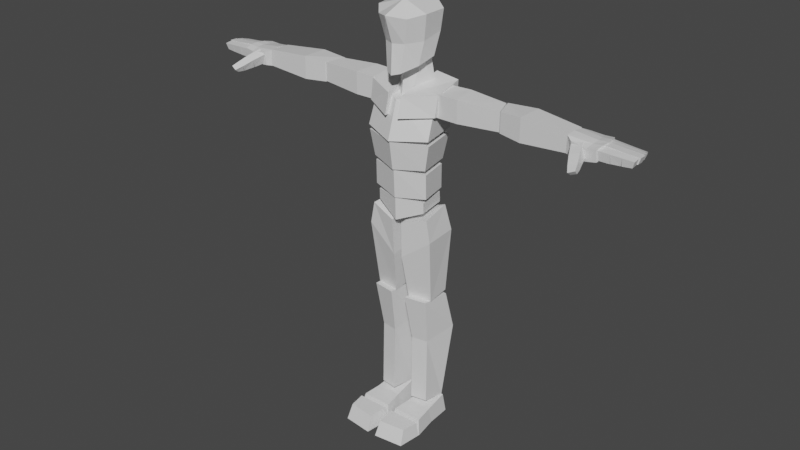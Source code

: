 # Source: SOTA_v002.blend  (saved by Blender 2.93.20; exported with 4.5.12 LTS)
import bpy
from mathutils import Matrix  # noqa: F401  (used for matrix-valued properties, if any)

bpy.ops.wm.read_factory_settings(use_empty=True)
scene = bpy.context.scene
scene.name = 'Scene'

# ---- materials (node trees are filled in below, after node groups)
mat_material = bpy.data.materials.new('Material')
mat_material.alpha_threshold = 0.0
mat_material.use_transparent_shadow = False
mat_material.line_color = (0.0, 0.0, 0.0, 1.0)

# ---- material node trees
mat_material.use_nodes = True; mat_material.node_tree.nodes.clear()
_N = mat_material.node_tree.nodes; _L = mat_material.node_tree.links
n0 = _N.new('ShaderNodeOutputMaterial'); n0.name = 'Material Output'; n0.location = (300, 300)
n1 = _N.new('ShaderNodeBsdfPrincipled'); n1.name = 'Principled BSDF'; n1.location = (10, 300)
n1.distribution = 'GGX'
n1.subsurface_method = 'BURLEY'
n1.inputs[2].default_value = 0.4
n1.inputs[3].default_value = 1.45
n1.inputs[27].default_value = (0.0, 0.0, 0.0, 1.0)
n1.inputs[28].default_value = 1.0
_L.new(n1.outputs[0], n0.inputs[0])
n0.is_active_output = True

# ---- world
world_world = bpy.data.worlds.new('World'); scene.world = world_world
world_world.use_nodes = True; world_world.node_tree.nodes.clear()
_N = world_world.node_tree.nodes; _L = world_world.node_tree.links
n0 = _N.new('ShaderNodeOutputWorld'); n0.name = 'World Output'; n0.location = (300, 300)
n1 = _N.new('ShaderNodeBackground'); n1.name = 'Background'; n1.location = (10, 300)
n1.inputs[0].default_value = (0.05088, 0.05088, 0.05088, 1.0)
_L.new(n1.outputs[0], n0.inputs[0])
n0.is_active_output = True
world_world.color = (0.05088, 0.05088, 0.05088)
world_world.use_sun_shadow = False
world_world.sun_shadow_jitter_overblur = 0.0

# ---- meshes
me_sota_mesh = bpy.data.meshes.new('SOTA_Mesh')
me_sota_mesh.from_pydata([(0.06373, -0.1105, 1.716), (0.03057, -0.1053, 1.51), (0.1154, 0.03017, 1.735), (0.08725, 0.01452, 1.559), (0.0, 0.08817, 1.572), (-8.77e-17, -0.1524, 1.727), (0.0, 0.1057, 1.771), (0.0, -0.1208, 1.502), (0.09447, 0.06718, 1.146), (0.1096, 0.08338, 1.25), (0.1208, -0.0717, 1.146), (0.1404, -0.07813, 1.25), (-4.313e-10, 0.05655, 1.134), (0.0, 0.07802, 1.25), (5.609e-05, -0.1142, 1.134), (6.453e-05, -0.1312, 1.25), (0.1276, 0.06095, 0.571), (0.1209, 0.05384, 0.08689), (0.0318, 0.06155, 0.571), (0.03908, 0.05386, 0.08689), (0.126, -0.0677, 0.5824), (0.1142, -0.04204, 0.1001), (0.03446, -0.08284, 0.5824), (0.046, -0.0531, 0.1001), (0.1448, 0.09034, 0.4144), (0.02435, 0.08695, 0.4144), (0.04466, -0.0477, 0.3842), (0.1129, -0.03667, 0.3842), (0.08672, 0.06496, 0.9642), (0.08672, 0.06215, 1.008), (0.1072, -0.06204, 0.9643), (0.1072, -0.06317, 1.008), (1.551e-09, 0.06067, 0.9339), (1.262e-09, 0.05389, 1.012), (-1.289e-09, -0.09632, 0.9187), (2.15e-10, -0.09832, 1.012), (0.1081, 0.09184, 1.269), (0.1007, 0.08648, 1.437), (0.1408, -0.08187, 1.27), (0.1335, -0.02271, 1.436), (0.0, 0.08529, 1.255), (1.118e-08, 0.08193, 1.43), (-1.575e-10, -0.1389, 1.255), (1.154e-09, -0.09256, 1.404), (0.0292, -0.1204, 1.344), (0.0292, -0.1, 1.425), (0.03978, 0.107, 1.319), (0.04237, 0.09186, 1.474), (0.1507, -0.05802, 1.358), (0.1533, -0.04309, 1.439), (0.126, 0.1016, 1.33), (0.1447, 0.08688, 1.463), (0.02098, -0.04457, 1.392), (0.04841, -0.001959, 1.554), (0.06693, 0.05358, 1.429), (0.05516, 0.03671, 1.567), (0.0, 0.09336, 1.412), (0.0, 0.07113, 1.578), (0.0, -0.06537, 1.378), (0.0, -0.04415, 1.54), (0.1352, -0.03844, 1.353), (0.1352, -0.03844, 1.44), (0.1272, 0.0554, 1.347), (0.1272, 0.0554, 1.449), (0.4078, -0.02352, 1.361), (0.4078, -0.02352, 1.437), (0.3856, 0.04543, 1.355), (0.3856, 0.04543, 1.443), (0.2214, 0.05929, 1.346), (0.2214, 0.06061, 1.45), (0.2356, -0.04075, 1.353), (0.2356, -0.04189, 1.444), (0.3839, 0.05771, 1.36), (0.4115, -0.02671, 1.359), (0.3839, 0.05771, 1.44), (0.4115, -0.02671, 1.438), (0.6888, 0.04844, 1.369), (0.6888, -0.04222, 1.367), (0.6888, 0.04844, 1.431), (0.6888, -0.04219, 1.434), (0.504, 0.0691, 1.445), (0.504, -0.04153, 1.447), (0.504, 0.0691, 1.355), (0.504, -0.04131, 1.353), (0.0941, 0.06238, 1.026), (0.0941, 0.06213, 1.126), (0.1203, -0.06405, 1.027), (0.1203, -0.06604, 1.127), (1.563e-09, 0.0469, 1.015), (2.26e-09, 0.05375, 1.13), (6.674e-10, -0.102, 1.015), (-2.043e-11, -0.1076, 1.13), (0.1264, 0.05867, 0.5891), (0.1124, 0.06464, 0.9585), (0.03552, 0.05853, 0.5891), (0.02664, 0.06048, 0.9273), (0.1301, -0.03918, 0.5784), (0.1289, -0.07085, 0.9439), (0.03154, -0.05581, 0.5784), (0.02243, -0.09118, 0.911), (0.007789, -0.138, 4.027e-06), (0.01958, -0.1233, 0.06274), (0.03007, 0.06892, 8.987e-07), (0.03516, 0.05455, 0.08442), (0.1563, -0.138, 7.076e-07), (0.1434, -0.1233, 0.06274), (0.1329, 0.06892, -2.243e-06), (0.1277, 0.05458, 0.08442), (0.01928, -0.2525, -8.703e-06), (0.02631, -0.2274, 0.0616), (0.006756, -0.1401, -6.686e-05), (0.01527, -0.145, 0.06157), (0.1436, -0.2387, 1.004e-06), (0.1366, -0.2135, 0.06159), (0.1549, -0.1401, -2.608e-06), (0.1476, -0.145, 0.06158), (0.7142, -0.05125, 1.366), (0.7142, -0.05803, 1.422), (0.7142, 0.06377, 1.366), (0.7142, 0.06745, 1.42), (0.812, -0.0558, 1.372), (0.8123, -0.06324, 1.42), (0.8032, 0.0681, 1.373), (0.8031, 0.07221, 1.417), (0.6898, 0.001804, 1.366), (0.6898, 0.001804, 1.435), (0.8194, 0.002172, 1.378), (0.8194, 0.002172, 1.427), (0.7711, 0.07016, 1.365), (0.7626, 0.07422, 1.414), (0.7711, -0.05754, 1.365), (0.7764, -0.06494, 1.415), (0.7831, 0.002019, 1.425), (0.74, 0.002019, 1.369), (0.6898, -0.04229, 1.366), (0.8186, -0.03044, 1.426), (0.6898, -0.04105, 1.432), (0.8187, -0.03138, 1.375), (0.7813, -0.03058, 1.422), (0.7565, -0.03152, 1.362), (0.6898, 0.04736, 1.429), (0.813, 0.03763, 1.377), (0.6898, 0.0486, 1.366), (0.8131, 0.03669, 1.425), (0.7565, 0.03762, 1.363), (0.7756, 0.03668, 1.422), (0.7876, -0.05026, 1.378), (0.7967, -0.05832, 1.416), (0.7856, -0.01424, 1.383), (0.7947, -0.01934, 1.422), (0.9382, -0.04755, 1.385), (0.9463, -0.0525, 1.41), (0.9382, -0.02439, 1.388), (0.9463, -0.02495, 1.413), (0.8577, -0.01836, 1.382), (0.859, -0.02179, 1.418), (0.8577, -0.05, 1.378), (0.859, -0.05689, 1.414), (0.9019, -0.02338, 1.416), (0.8995, -0.04839, 1.381), (0.8995, -0.02092, 1.384), (0.9019, -0.05478, 1.412), (0.7267, -0.04718, 1.371), (0.7147, -0.05863, 1.412), (0.7636, -0.03566, 1.383), (0.7516, -0.0471, 1.425), (0.777, -0.07689, 1.372), (0.7705, -0.0917, 1.407), (0.7453, -0.08627, 1.36), (0.7354, -0.1021, 1.394), (0.7847, -0.01844, 1.383), (0.7937, -0.02022, 1.423), (0.9418, -0.02015, 1.389), (0.9511, -0.02029, 1.415), (0.7852, 0.0162, 1.383), (0.7939, 0.0173, 1.422), (0.9418, 0.006728, 1.389), (0.9511, 0.008809, 1.414), (0.8619, -0.01922, 1.383), (0.8619, -0.02063, 1.42), (0.8613, 0.01399, 1.419), (0.8613, 0.01275, 1.383), (0.9049, -0.01933, 1.385), (0.9039, 0.01151, 1.416), (0.9049, -0.02047, 1.417), (0.9039, 0.0102, 1.385), (0.7836, 0.01433, 1.383), (0.7921, 0.01694, 1.422), (0.9359, 0.008423, 1.389), (0.944, 0.01164, 1.414), (0.7949, 0.04552, 1.418), (0.9359, 0.03267, 1.387), (0.7869, 0.043, 1.38), (0.944, 0.03574, 1.41), (0.859, 0.01531, 1.418), (0.8577, 0.01246, 1.383), (0.8565, 0.03972, 1.38), (0.8577, 0.04244, 1.414), (0.9004, 0.01356, 1.416), (0.8981, 0.03924, 1.412), (0.898, 0.01104, 1.385), (0.8957, 0.03686, 1.383), (0.7878, 0.06735, 1.378), (0.7942, 0.06978, 1.412), (0.9243, 0.05693, 1.384), (0.9324, 0.0611, 1.404), (0.7916, 0.04565, 1.418), (0.9243, 0.03409, 1.387), (0.784, 0.04297, 1.381), (0.9324, 0.03845, 1.41), (0.8485, 0.06455, 1.378), (0.8498, 0.06745, 1.408), (0.8505, 0.04049, 1.38), (0.8518, 0.04366, 1.414), (0.8884, 0.06427, 1.406), (0.8921, 0.04105, 1.412), (0.886, 0.06126, 1.38), (0.8896, 0.03781, 1.383), (0.7753, -0.1488, 1.35), (0.7724, -0.1663, 1.363), (0.7951, -0.143, 1.357), (0.797, -0.159, 1.373), (0.787, -0.1306, 1.387), (0.7654, -0.1276, 1.351), (0.7903, -0.1203, 1.36), (0.7561, -0.1398, 1.375), (0.7777, -0.07868, 1.372), (0.7705, -0.0917, 1.407), (0.746, -0.08805, 1.36), (0.7354, -0.1021, 1.394), (0.787, -0.1306, 1.387), (0.7647, -0.1258, 1.351), (0.7896, -0.1185, 1.361), (0.7561, -0.1398, 1.375), (0.04301, -0.09692, 1.62), (0.09826, 0.0365, 1.651), (0.0, -0.1152, 1.619), (0.0, 0.1115, 1.674), (0.8519, 0.06441, 1.378), (0.8498, 0.06745, 1.408), (0.8534, 0.04037, 1.38), (0.8518, 0.04366, 1.414), (0.8885, 0.06428, 1.406), (0.8921, 0.04106, 1.412), (0.8845, 0.06134, 1.38), (0.8875, 0.03792, 1.383), (0.8601, -0.01849, 1.382), (0.859, -0.02183, 1.418), (0.86, -0.05012, 1.379), (0.859, -0.05693, 1.414), (0.9019, -0.02334, 1.416), (0.8963, -0.04823, 1.381), (0.8964, -0.02076, 1.384), (0.9019, -0.05473, 1.412), (0.8641, -0.01943, 1.383), (0.8619, -0.02063, 1.42), (0.8613, 0.01399, 1.419), (0.8638, 0.01253, 1.383), (0.9015, -0.01907, 1.385), (0.9039, 0.01151, 1.416), (0.9049, -0.02047, 1.417), (0.9009, 0.01045, 1.385), (0.859, 0.01531, 1.418), (0.8603, 0.01235, 1.383), (0.8594, 0.0396, 1.38), (0.8577, 0.04244, 1.414), (0.9004, 0.01356, 1.416), (0.8981, 0.03924, 1.412), (0.8954, 0.01115, 1.385), (0.8935, 0.03695, 1.383), (0.07019, -0.05027, 1.534), (0.1086, -0.05783, 1.731), (0.0, -0.02465, 1.519), (0.0, -0.04618, 1.767), (0.0, 2.205e-05, 1.632), (0.08763, -0.04281, 1.627), (0.02522, -0.0324, 2.357e-06), (0.02957, -0.04811, 0.06826), (0.1383, -0.0324, -5.478e-07), (0.1333, -0.04811, 0.06826), (0.1339, 0.07903, 0.8528), (0.02232, 0.07459, 0.7732), (0.01876, -0.08318, 0.7572), (0.146, -0.07125, 0.8528)], [], [(237, 6, 2, 235), (275, 271, 0, 234), (234, 0, 5, 236), (270, 1, 7, 272), (271, 2, 6, 273), (274, 237, 4, 272), (91, 90, 86, 87), (8, 9, 11, 10), (9, 8, 12, 13), (8, 10, 14, 12), (9, 13, 15, 11), (14, 15, 13, 12), (24, 17, 19, 25), (26, 23, 21, 27), (26, 25, 19, 23), (18, 22, 20, 16), (23, 19, 17, 21), (27, 21, 17, 24), (22, 26, 27, 20), (20, 27, 24, 16), (16, 24, 25, 18), (35, 34, 30, 31), (28, 29, 31, 30), (37, 36, 40, 41), (28, 30, 34, 32), (29, 33, 35, 31), (34, 35, 33, 32), (43, 42, 38, 39), (36, 37, 39, 38), (36, 38, 42, 40), (37, 41, 43, 39), (42, 43, 41, 40), (44, 45, 47, 46), (46, 47, 51, 50), (50, 51, 49, 48), (48, 49, 45, 44), (46, 50, 48, 44), (51, 47, 45, 49), (56, 57, 55, 54), (54, 55, 53, 52), (56, 54, 52, 58), (55, 57, 59, 53), (52, 53, 59, 58), (56, 58, 59, 57), (60, 61, 63, 62), (68, 69, 67, 66), (66, 67, 65, 64), (70, 71, 61, 60), (68, 66, 64, 70), (69, 63, 61, 71), (67, 69, 71, 65), (62, 68, 70, 60), (64, 65, 71, 70), (62, 63, 69, 68), (72, 73, 75, 74), (80, 81, 79, 78), (78, 79, 77, 76), (82, 83, 73, 72), (80, 78, 76, 82), (81, 75, 73, 83), (79, 81, 83, 77), (74, 80, 82, 72), (76, 77, 83, 82), (74, 75, 81, 80), (85, 89, 91, 87), (84, 85, 87, 86), (29, 28, 32, 33), (84, 86, 90, 88), (85, 84, 88, 89), (90, 91, 89, 88), (280, 281, 95, 93), (281, 282, 99, 95), (282, 283, 97, 99), (94, 92, 96, 98), (99, 97, 93, 95), (276, 277, 103, 102), (102, 103, 107, 106), (278, 279, 105, 104), (104, 105, 101, 100), (276, 278, 104, 100), (279, 277, 101, 105), (108, 109, 111, 110), (110, 111, 115, 114), (114, 115, 113, 112), (112, 113, 109, 108), (110, 114, 112, 108), (115, 111, 109, 113), (142, 140, 119, 118), (128, 129, 123, 122), (137, 135, 121, 120), (130, 131, 117, 116), (139, 137, 120, 130), (138, 136, 117, 131), (145, 140, 125, 132), (144, 141, 126, 133), (141, 143, 127, 126), (134, 136, 125, 124), (142, 144, 133, 124), (143, 145, 132, 127), (135, 138, 131, 121), (134, 139, 130, 116), (120, 121, 131, 130), (118, 119, 129, 128), (124, 133, 139, 134), (127, 132, 138, 135), (116, 117, 136, 134), (132, 125, 136, 138), (133, 126, 137, 139), (126, 127, 135, 137), (123, 129, 145, 143), (118, 128, 144, 142), (122, 123, 143, 141), (128, 122, 141, 144), (129, 119, 140, 145), (124, 125, 140, 142), (146, 147, 149, 148), (160, 158, 153, 152), (152, 153, 151, 150), (156, 157, 147, 146), (160, 152, 150, 159), (155, 149, 147, 157), (148, 154, 156, 146), (148, 149, 155, 154), (150, 151, 161, 159), (153, 158, 161, 151), (162, 163, 165, 164), (168, 169, 163, 162), (167, 165, 163, 169), (164, 166, 168, 162), (164, 165, 167, 166), (172, 173, 184, 182), (258, 260, 255, 254), (185, 176, 172, 182), (180, 175, 171, 179), (178, 179, 171, 170), (170, 171, 175, 174), (174, 181, 178, 170), (176, 177, 173, 172), (185, 182, 184, 183), (177, 183, 184, 173), (197, 190, 187, 194), (201, 191, 188, 200), (191, 193, 189, 188), (186, 187, 190, 192), (200, 188, 189, 198), (199, 193, 191, 201), (190, 197, 196, 192), (186, 195, 194, 187), (192, 196, 195, 186), (193, 199, 198, 189), (208, 206, 203, 202), (216, 214, 205, 204), (204, 205, 209, 207), (216, 204, 207, 217), (211, 203, 206, 213), (213, 206, 208, 212), (202, 210, 212, 208), (202, 203, 211, 210), (205, 214, 215, 209), (209, 215, 217, 207), (224, 222, 221, 220), (220, 221, 219, 218), (224, 220, 218, 223), (218, 219, 225, 223), (221, 222, 225, 219), (230, 227, 229, 233), (231, 233, 229, 228), (226, 232, 231, 228), (226, 227, 230, 232), (231, 232, 230, 233), (229, 227, 226, 228), (22, 18, 25, 26), (273, 6, 237, 274), (1, 234, 236, 7), (270, 275, 234, 1), (4, 237, 235, 3), (243, 241, 240, 245), (242, 239, 241, 243), (238, 244, 245, 240), (238, 239, 242, 244), (250, 247, 249, 253), (251, 253, 249, 248), (246, 252, 251, 248), (246, 247, 250, 252), (258, 261, 259, 260), (259, 256, 255, 260), (261, 257, 256, 259), (257, 261, 258, 254), (267, 265, 262, 266), (265, 267, 269, 264), (263, 268, 266, 262), (264, 269, 268, 263), (158, 160, 159, 161), (247, 246, 248, 249), (257, 254, 255, 256), (181, 174, 175, 180), (201, 200, 198, 199), (215, 214, 216, 217), (245, 244, 242, 243), (267, 266, 268, 269), (178, 181, 180, 179), (263, 262, 265, 264), (241, 239, 238, 240), (212, 210, 211, 213), (196, 197, 194, 195), (252, 250, 253, 251), (157, 156, 154, 155), (185, 183, 177, 176), (225, 222, 224, 223), (168, 166, 167, 169), (3, 235, 275, 270), (5, 273, 274, 236), (236, 274, 272, 7), (3, 270, 272, 4), (235, 2, 271, 275), (0, 271, 273, 5), (107, 103, 277, 279), (102, 106, 278, 276), (106, 107, 279, 278), (100, 101, 277, 276), (283, 280, 93, 97), (96, 92, 280, 283), (98, 96, 283, 282), (94, 98, 282, 281), (92, 94, 281, 280), (15, 14, 10, 11)])
_uv = me_sota_mesh.uv_layers.new(name='UVMap')
_uv.uv.foreach_set('vector', [0.5, 0.625, 0.625, 0.625, 0.625, 0.75, 0.5, 0.75, 0.75, 0.6143, 0.875, 0.625, 0.875, 0.75, 0.7533, 0.7858, 0.25, 0.5468, 0.375, 0.5, 0.375, 0.625, 0.25, 0.625, 0.4893, 0.75, 0.6149, 0.8133, 0.625, 0.875, 0.5, 0.875, 0.5, 0.0, 0.625, 0.0, 0.625, 0.125, 0.5, 0.125, 0.375, 0.5625, 0.5, 0.75, 0.375, 0.875, 0.25, 0.75, 0.625, 0.625, 0.375, 0.625, 0.375, 0.5, 0.625, 0.5, 0.375, 0.25, 0.625, 0.25, 0.625, 0.5, 0.375, 0.5, 0.625, 0.25, 0.375, 0.25, 0.375, 0.125, 0.625, 0.125, 0.125, 0.5, 0.375, 0.5, 0.375, 0.625, 0.125, 0.625, 0.875, 0.5, 0.875, 0.625, 0.625, 0.625, 0.625, 0.5, 0.375, 0.625, 0.625, 0.625, 0.625, 0.125, 0.125, 0.625, 0.5, 0.0, 0.625, 0.0, 0.625, 0.25, 0.5, 0.25, 0.5, 0.5, 0.6181, 0.5, 0.6181, 0.75, 0.5, 0.75, 0.5, 0.5, 0.5, 0.25, 0.625, 0.25, 0.6181, 0.5, 0.125, 0.5, 0.375, 0.5, 0.375, 0.75, 0.125, 0.75, 0.6181, 0.5, 0.875, 0.5, 0.875, 0.75, 0.6181, 0.75, 0.5, 0.75, 0.6181, 0.75, 0.625, 1.0, 0.5, 1.0, 0.375, 0.5, 0.5, 0.5, 0.5, 0.75, 0.375, 0.75, 0.375, 0.75, 0.5, 0.75, 0.5, 1.0, 0.375, 1.0, 0.375, 0.0, 0.5, 0.0, 0.5, 0.25, 0.375, 0.25, 0.625, 0.625, 0.375, 0.625, 0.375, 0.5, 0.625, 0.5, 0.375, 0.25, 0.625, 0.25, 0.625, 0.5, 0.375, 0.5, 0.625, 0.25, 0.375, 0.25, 0.375, 0.125, 0.625, 0.125, 0.125, 0.5, 0.375, 0.5, 0.375, 0.625, 0.125, 0.625, 0.875, 0.5, 0.875, 0.625, 0.625, 0.625, 0.625, 0.5, 0.375, 0.625, 0.625, 0.625, 0.625, 0.125, 0.125, 0.625, 0.625, 0.625, 0.375, 0.625, 0.375, 0.5, 0.625, 0.5, 0.375, 0.25, 0.625, 0.25, 0.625, 0.5, 0.375, 0.5, 0.125, 0.5, 0.375, 0.5, 0.375, 0.625, 0.125, 0.625, 0.875, 0.5, 0.875, 0.625, 0.625, 0.625, 0.625, 0.5, 0.375, 0.625, 0.625, 0.625, 0.625, 0.125, 0.125, 0.625, 0.375, 0.0, 0.625, 0.0, 0.625, 0.2847, 0.3996, 0.2847, 0.3996, 0.2847, 0.625, 0.2847, 0.625, 0.5, 0.3996, 0.5, 0.3996, 0.5, 0.625, 0.5, 0.625, 0.75, 0.375, 0.75, 0.375, 0.75, 0.625, 0.75, 0.625, 1.0, 0.375, 1.0, 0.1676, 0.5055, 0.3996, 0.5, 0.375, 0.75, 0.125, 0.75, 0.625, 0.5, 0.8403, 0.5, 0.875, 0.75, 0.625, 0.75, 0.375, 0.375, 0.625, 0.375, 0.625, 0.5, 0.375, 0.5, 0.375, 0.5, 0.625, 0.5, 0.625, 0.75, 0.375, 0.75, 0.25, 0.5, 0.375, 0.5, 0.375, 0.75, 0.25, 0.75, 0.625, 0.5, 0.75, 0.5, 0.75, 0.75, 0.625, 0.75, 0.375, 0.75, 0.625, 0.75, 0.625, 0.875, 0.375, 0.875, 0.25, 0.5, 0.375, 0.875, 0.75, 0.75, 0.75, 0.5, 0.375, 0.0, 0.625, 0.0, 0.625, 0.25, 0.375, 0.25, 0.375, 0.3177, 0.625, 0.3177, 0.625, 0.5, 0.375, 0.5, 0.375, 0.5, 0.625, 0.5, 0.625, 0.75, 0.375, 0.75, 0.375, 0.9323, 0.625, 0.9323, 0.625, 1.0, 0.375, 1.0, 0.1927, 0.5, 0.375, 0.5, 0.375, 0.75, 0.1927, 0.75, 0.8073, 0.5, 0.875, 0.5, 0.875, 0.75, 0.8073, 0.75, 0.625, 0.5, 0.8073, 0.5, 0.8073, 0.75, 0.625, 0.75, 0.125, 0.5, 0.1927, 0.5, 0.1927, 0.75, 0.125, 0.75, 0.375, 0.75, 0.625, 0.75, 0.625, 0.9323, 0.375, 0.9323, 0.375, 0.25, 0.625, 0.25, 0.625, 0.3177, 0.375, 0.3177, 0.375, 0.0, 0.625, 0.0, 0.625, 0.25, 0.375, 0.25, 0.375, 0.3177, 0.625, 0.3177, 0.625, 0.5, 0.375, 0.5, 0.375, 0.5, 0.625, 0.5, 0.625, 0.75, 0.375, 0.75, 0.375, 0.9323, 0.625, 0.9323, 0.625, 1.0, 0.375, 1.0, 0.1927, 0.5, 0.375, 0.5, 0.375, 0.75, 0.1927, 0.75, 0.8073, 0.5, 0.875, 0.5, 0.875, 0.75, 0.8073, 0.75, 0.625, 0.5, 0.8073, 0.5, 0.8073, 0.75, 0.625, 0.75, 0.125, 0.5, 0.1927, 0.5, 0.1927, 0.75, 0.125, 0.75, 0.375, 0.75, 0.625, 0.75, 0.625, 0.9323, 0.375, 0.9323, 0.375, 0.25, 0.625, 0.25, 0.625, 0.3177, 0.375, 0.3177, 0.875, 0.5, 0.875, 0.625, 0.625, 0.625, 0.625, 0.5, 0.375, 0.25, 0.625, 0.25, 0.625, 0.5, 0.375, 0.5, 0.625, 0.25, 0.375, 0.25, 0.375, 0.125, 0.625, 0.125, 0.125, 0.5, 0.375, 0.5, 0.375, 0.625, 0.125, 0.625, 0.625, 0.25, 0.375, 0.25, 0.375, 0.125, 0.625, 0.125, 0.375, 0.625, 0.625, 0.625, 0.625, 0.125, 0.125, 0.625, 0.5, 0.0, 0.5, 0.25, 0.625, 0.25, 0.625, 0.0, 0.5, 0.25, 0.5, 0.5, 0.625, 0.5, 0.625, 0.25, 0.5, 0.5, 0.5, 0.75, 0.625, 0.75, 0.625, 0.5, 0.125, 0.5, 0.125, 0.75, 0.375, 0.75, 0.375, 0.5, 0.625, 0.5, 0.625, 0.75, 0.875, 0.75, 0.875, 0.5, 0.375, 0.125, 0.625, 0.125, 0.625, 0.25, 0.375, 0.25, 0.375, 0.25, 0.625, 0.25, 0.625, 0.5, 0.375, 0.5, 0.375, 0.625, 0.625, 0.625, 0.625, 0.75, 0.375, 0.75, 0.375, 0.75, 0.625, 0.75, 0.625, 1.0, 0.375, 1.0, 0.125, 0.625, 0.375, 0.625, 0.375, 0.75, 0.125, 0.75, 0.625, 0.625, 0.875, 0.625, 0.875, 0.75, 0.625, 0.75, 0.375, 0.0, 0.625, 0.0, 0.625, 0.25, 0.375, 0.25, 0.375, 0.25, 0.625, 0.25, 0.625, 0.5, 0.375, 0.5, 0.375, 0.5, 0.625, 0.5, 0.625, 0.75, 0.375, 0.75, 0.375, 0.75, 0.625, 0.75, 0.625, 1.0, 0.375, 1.0, 0.125, 0.5, 0.375, 0.5, 0.375, 0.75, 0.125, 0.75, 0.625, 0.5, 0.875, 0.5, 0.875, 0.75, 0.625, 0.75, 0.375, 0.1875, 0.625, 0.1875, 0.625, 0.25, 0.375, 0.25, 0.375, 0.375, 0.625, 0.375, 0.625, 0.5, 0.375, 0.5, 0.375, 0.6875, 0.625, 0.6875, 0.625, 0.75, 0.375, 0.75, 0.375, 0.875, 0.625, 0.875, 0.625, 1.0, 0.375, 1.0, 0.25, 0.6875, 0.375, 0.6875, 0.375, 0.75, 0.25, 0.75, 0.75, 0.6875, 0.875, 0.6875, 0.875, 0.75, 0.75, 0.75, 0.75, 0.5625, 0.875, 0.5625, 0.875, 0.625, 0.75, 0.625, 0.25, 0.5625, 0.375, 0.5625, 0.375, 0.625, 0.25, 0.625, 0.375, 0.5625, 0.625, 0.5625, 0.625, 0.625, 0.375, 0.625, 0.375, 0.0625, 0.625, 0.0625, 0.625, 0.125, 0.375, 0.125, 0.125, 0.5625, 0.25, 0.5625, 0.25, 0.625, 0.125, 0.625, 0.625, 0.5625, 0.75, 0.5625, 0.75, 0.625, 0.625, 0.625, 0.625, 0.6875, 0.75, 0.6875, 0.75, 0.75, 0.625, 0.75, 0.125, 0.6875, 0.25, 0.6875, 0.25, 0.75, 0.125, 0.75, 0.375, 0.75, 0.625, 0.75, 0.625, 0.875, 0.375, 0.875, 0.375, 0.25, 0.625, 0.25, 0.625, 0.375, 0.375, 0.375, 0.125, 0.625, 0.25, 0.625, 0.25, 0.6875, 0.125, 0.6875, 0.625, 0.625, 0.75, 0.625, 0.75, 0.6875, 0.625, 0.6875, 0.375, 0.0, 0.625, 0.0, 0.625, 0.0625, 0.375, 0.0625, 0.75, 0.625, 0.875, 0.625, 0.875, 0.6875, 0.75, 0.6875, 0.25, 0.625, 0.375, 0.625, 0.375, 0.6875, 0.25, 0.6875, 0.375, 0.625, 0.625, 0.625, 0.625, 0.6875, 0.375, 0.6875, 0.625, 0.5, 0.75, 0.5, 0.75, 0.5625, 0.625, 0.5625, 0.125, 0.5, 0.25, 0.5, 0.25, 0.5625, 0.125, 0.5625, 0.375, 0.5, 0.625, 0.5, 0.625, 0.5625, 0.375, 0.5625, 0.25, 0.5, 0.375, 0.5, 0.375, 0.5625, 0.25, 0.5625, 0.75, 0.5, 0.875, 0.5, 0.875, 0.5625, 0.75, 0.5625, 0.375, 0.125, 0.625, 0.125, 0.625, 0.1875, 0.375, 0.1875, 0.375, 0.0, 0.625, 0.0, 0.625, 0.25, 0.375, 0.25, 0.375, 0.4173, 0.625, 0.4173, 0.625, 0.5, 0.375, 0.5, 0.375, 0.5, 0.625, 0.5, 0.625, 0.75, 0.375, 0.75, 0.375, 0.9125, 0.625, 0.9125, 0.625, 1.0, 0.375, 1.0, 0.2923, 0.5, 0.375, 0.5, 0.375, 0.75, 0.2923, 0.75, 0.7875, 0.5, 0.875, 0.5, 0.875, 0.75, 0.7875, 0.75, 0.125, 0.5, 0.2125, 0.5, 0.2125, 0.75, 0.125, 0.75, 0.375, 0.25, 0.625, 0.25, 0.625, 0.3375, 0.375, 0.3375, 0.375, 0.75, 0.625, 0.75, 0.625, 0.8327, 0.375, 0.8327, 0.625, 0.5, 0.7077, 0.5, 0.7077, 0.75, 0.625, 0.75, 0.375, 0.0, 0.625, 0.0, 0.625, 0.25, 0.375, 0.25, 0.375, 0.8904, 0.625, 0.8975, 0.625, 1.0, 0.375, 1.0, 0.7725, 0.5, 0.875, 0.5, 0.875, 0.75, 0.7725, 0.75, 0.125, 0.5, 0.2346, 0.5, 0.2346, 0.75, 0.125, 0.75, 0.375, 0.25, 0.625, 0.25, 0.625, 0.3525, 0.375, 0.3596, 0.375, 0.75, 0.625, 0.75, 0.6254, 0.8355, 0.375, 0.8355, 0.375, 0.8355, 0.6254, 0.8355, 0.625, 0.914, 0.375, 0.914, 0.2951, 0.625, 0.375, 0.625, 0.375, 0.75, 0.2895, 0.75, 0.789, 0.625, 0.875, 0.625, 0.875, 0.75, 0.789, 0.75, 0.375, 0.914, 0.625, 0.914, 0.625, 1.0, 0.375, 1.0, 0.375, 0.0, 0.625, 0.0, 0.625, 0.125, 0.375, 0.125, 0.125, 0.625, 0.211, 0.625, 0.211, 0.75, 0.125, 0.75, 0.375, 0.625, 0.625, 0.625, 0.625, 0.75, 0.375, 0.75, 0.2951, 0.625, 0.375, 0.8355, 0.7105, 0.75, 0.71, 0.625, 0.625, 0.625, 0.71, 0.625, 0.7105, 0.75, 0.625, 0.75, 0.7871, 0.5625, 0.875, 0.5625, 0.875, 0.625, 0.7871, 0.625, 0.2903, 0.5625, 0.375, 0.5625, 0.375, 0.625, 0.2903, 0.625, 0.375, 0.5625, 0.625, 0.5625, 0.625, 0.625, 0.375, 0.625, 0.375, 0.125, 0.625, 0.125, 0.625, 0.1875, 0.375, 0.1875, 0.2903, 0.625, 0.375, 0.625, 0.625, 0.625, 0.7097, 0.625, 0.7097, 0.5625, 0.625, 0.5625, 0.375, 0.5625, 0.2903, 0.5625, 0.875, 0.5625, 0.7871, 0.5625, 0.2129, 0.5625, 0.125, 0.5625, 0.125, 0.625, 0.2129, 0.625, 0.7871, 0.625, 0.875, 0.625, 0.125, 0.5625, 0.2129, 0.5625, 0.2129, 0.625, 0.125, 0.625, 0.625, 0.5625, 0.7097, 0.5625, 0.7097, 0.625, 0.625, 0.625, 0.375, 0.1875, 0.625, 0.1875, 0.625, 0.25, 0.375, 0.25, 0.375, 0.42, 0.625, 0.42, 0.625, 0.5, 0.375, 0.5, 0.375, 0.5, 0.625, 0.5, 0.625, 0.5625, 0.375, 0.5625, 0.295, 0.5, 0.375, 0.5, 0.375, 0.5625, 0.295, 0.5625, 0.785, 0.5, 0.875, 0.5, 0.875, 0.5625, 0.785, 0.5625, 0.785, 0.5625, 0.875, 0.5625, 0.125, 0.5625, 0.215, 0.5625, 0.125, 0.5, 0.215, 0.5, 0.215, 0.5625, 0.125, 0.5625, 0.375, 0.25, 0.625, 0.25, 0.625, 0.34, 0.375, 0.34, 0.625, 0.5, 0.705, 0.5, 0.705, 0.5625, 0.625, 0.5625, 0.625, 0.5625, 0.705, 0.5625, 0.295, 0.5625, 0.375, 0.5625, 0.375, 0.4501, 0.625, 0.4375, 0.625, 0.5, 0.375, 0.5, 0.375, 0.5, 0.625, 0.5, 0.625, 0.75, 0.375, 0.75, 0.3251, 0.5, 0.375, 0.5, 0.375, 0.75, 0.3251, 0.75, 0.375, 0.75, 0.625, 0.75, 0.625, 0.8125, 0.375, 0.7999, 0.625, 0.5, 0.6875, 0.5, 0.6875, 0.75, 0.625, 0.75, 0.6875, 0.5, 0.7725, 0.5, 0.7725, 0.75, 0.6875, 0.75, 0.375, 0.7999, 0.625, 0.8125, 0.625, 0.8975, 0.375, 0.8904, 0.2346, 0.5, 0.3251, 0.5, 0.3251, 0.75, 0.2346, 0.75, 0.375, 0.3596, 0.625, 0.3525, 0.625, 0.4375, 0.375, 0.4501, 0.3251, 0.75, 0.3251, 0.5, 0.625, 0.4375, 0.6875, 0.75, 0.625, 0.8975, 0.625, 0.3525, 0.2346, 0.5, 0.375, 0.8904, 0.375, 0.5, 0.375, 0.25, 0.5, 0.25, 0.5, 0.5, 0.5, 0.375, 0.625, 0.625, 0.5, 0.75, 0.375, 0.5625, 0.1269, 0.5552, 0.25, 0.5468, 0.25, 0.625, 0.125, 0.625, 0.625, 0.6143, 0.75, 0.6143, 0.7533, 0.7858, 0.6149, 0.8133, 0.375, 0.625, 0.5, 0.625, 0.5, 0.75, 0.375, 0.75, 0.705, 0.5625, 0.785, 0.5625, 0.215, 0.5625, 0.295, 0.5625, 0.705, 0.5, 0.785, 0.5, 0.785, 0.5625, 0.705, 0.5625, 0.215, 0.5, 0.295, 0.5, 0.295, 0.5625, 0.215, 0.5625, 0.375, 0.34, 0.625, 0.34, 0.625, 0.42, 0.375, 0.42, 0.7077, 0.5, 0.7875, 0.5, 0.7875, 0.75, 0.7077, 0.75, 0.375, 0.8327, 0.625, 0.8327, 0.625, 0.9125, 0.375, 0.9125, 0.2125, 0.5, 0.2923, 0.5, 0.2923, 0.75, 0.2125, 0.75, 0.375, 0.3375, 0.625, 0.3375, 0.625, 0.4173, 0.375, 0.4173, 0.375, 0.8355, 0.2951, 0.625, 0.71, 0.625, 0.7105, 0.75, 0.71, 0.625, 0.789, 0.625, 0.789, 0.75, 0.7105, 0.75, 0.2951, 0.625, 0.211, 0.625, 0.789, 0.625, 0.71, 0.625, 0.211, 0.625, 0.2951, 0.625, 0.2895, 0.75, 0.211, 0.75, 0.7097, 0.5625, 0.7871, 0.5625, 0.7871, 0.625, 0.7097, 0.625, 0.7871, 0.5625, 0.7097, 0.5625, 0.2903, 0.5625, 0.2129, 0.5625, 0.2129, 0.625, 0.2903, 0.625, 0.7097, 0.625, 0.7871, 0.625, 0.2129, 0.5625, 0.2903, 0.5625, 0.2903, 0.625, 0.2129, 0.625, 0.0, 0.0, 0.0, 0.0, 0.0, 0.0, 0.0, 0.0, 0.0, 0.0, 0.0, 0.0, 0.0, 0.0, 0.0, 0.0, 0.211, 0.625, 0.375, 0.914, 0.789, 0.75, 0.789, 0.625, 0.211, 0.625, 0.125, 0.625, 0.875, 0.625, 0.789, 0.625, 0.2903, 0.5625, 0.2903, 0.625, 0.7097, 0.625, 0.7097, 0.5625, 0.705, 0.5625, 0.625, 0.42, 0.295, 0.5, 0.295, 0.5625, 0.295, 0.5625, 0.295, 0.5, 0.625, 0.42, 0.705, 0.5625, 0.7097, 0.5625, 0.7097, 0.625, 0.2903, 0.625, 0.2903, 0.5625, 0.375, 0.914, 0.211, 0.625, 0.789, 0.625, 0.789, 0.75, 0.2129, 0.625, 0.7871, 0.625, 0.7871, 0.5625, 0.2129, 0.5625, 0.785, 0.5625, 0.625, 0.34, 0.215, 0.5, 0.215, 0.5625, 0.215, 0.5625, 0.215, 0.5, 0.625, 0.34, 0.785, 0.5625, 0.2129, 0.5625, 0.7871, 0.5625, 0.7871, 0.625, 0.2129, 0.625, 0.0, 0.0, 0.0, 0.0, 0.0, 0.0, 0.0, 0.0, 0.7875, 0.75, 0.375, 0.9125, 0.2125, 0.5, 0.7875, 0.5, 0.2951, 0.625, 0.71, 0.625, 0.625, 0.625, 0.375, 0.625, 0.625, 0.8125, 0.625, 0.4375, 0.3251, 0.5, 0.375, 0.7999, 0.375, 0.8904, 0.2346, 0.5, 0.625, 0.3525, 0.625, 0.8975, 0.625, 0.5, 0.75, 0.5, 0.75, 0.6143, 0.625, 0.6143, 0.375, 0.125, 0.5, 0.375, 0.375, 0.5625, 0.25, 0.375, 0.25, 0.375, 0.375, 0.5625, 0.25, 0.75, 0.125, 0.625, 0.375, 0.75, 0.4893, 0.75, 0.5, 0.875, 0.375, 0.875, 0.75, 0.5, 0.875, 0.5, 0.875, 0.625, 0.75, 0.6143, 0.375, 0.0, 0.5, 0.0, 0.5, 0.125, 0.375, 0.125, 0.625, 0.5, 0.875, 0.5, 0.875, 0.625, 0.625, 0.625, 0.125, 0.5, 0.375, 0.5, 0.375, 0.625, 0.125, 0.625, 0.375, 0.5, 0.625, 0.5, 0.625, 0.625, 0.375, 0.625, 0.375, 0.0, 0.625, 0.0, 0.625, 0.125, 0.375, 0.125, 0.5, 0.75, 0.5, 1.0, 0.625, 1.0, 0.625, 0.75, 0.375, 0.75, 0.375, 1.0, 0.5, 1.0, 0.5, 0.75, 0.375, 0.5, 0.375, 0.75, 0.5, 0.75, 0.5, 0.5, 0.375, 0.25, 0.375, 0.5, 0.5, 0.5, 0.5, 0.25, 0.375, 0.0, 0.375, 0.25, 0.5, 0.25, 0.5, 0.0, 0.625, 0.625, 0.375, 0.625, 0.375, 0.5, 0.625, 0.5])
_ca = me_sota_mesh.color_attributes.new('Col', 'BYTE_COLOR', 'CORNER')
_ca.data.foreach_set('color', [1.0, 1.0, 1.0, 1.0, 1.0, 1.0, 1.0, 1.0, 1.0, 1.0, 1.0, 1.0, 1.0, 1.0, 1.0, 1.0, 1.0, 1.0, 1.0, 1.0, 1.0, 1.0, 1.0, 1.0, 1.0, 1.0, 1.0, 1.0, 1.0, 1.0, 1.0, 1.0, 1.0, 1.0, 1.0, 1.0, 1.0, 1.0, 1.0, 1.0, 1.0, 1.0, 1.0, 1.0, 1.0, 1.0, 1.0, 1.0, 1.0, 1.0, 1.0, 1.0, 1.0, 1.0, 1.0, 1.0, 1.0, 1.0, 1.0, 1.0, 1.0, 1.0, 1.0, 1.0, 1.0, 1.0, 1.0, 1.0, 1.0, 1.0, 1.0, 1.0, 1.0, 1.0, 1.0, 1.0, 1.0, 1.0, 1.0, 1.0, 1.0, 1.0, 1.0, 1.0, 1.0, 1.0, 1.0, 1.0, 1.0, 1.0, 1.0, 1.0, 1.0, 1.0, 1.0, 1.0, 1.0, 1.0, 1.0, 1.0, 1.0, 1.0, 1.0, 1.0, 1.0, 1.0, 1.0, 1.0, 1.0, 1.0, 1.0, 1.0, 1.0, 1.0, 1.0, 1.0, 1.0, 1.0, 1.0, 1.0, 1.0, 1.0, 1.0, 1.0, 1.0, 1.0, 1.0, 1.0, 1.0, 1.0, 1.0, 1.0, 1.0, 1.0, 1.0, 1.0, 1.0, 1.0, 1.0, 1.0, 1.0, 1.0, 1.0, 1.0, 1.0, 1.0, 1.0, 1.0, 1.0, 1.0, 1.0, 1.0, 1.0, 1.0, 1.0, 1.0, 1.0, 1.0, 1.0, 1.0, 1.0, 1.0, 1.0, 1.0, 1.0, 1.0, 1.0, 1.0, 1.0, 1.0, 1.0, 1.0, 1.0, 1.0, 1.0, 1.0, 1.0, 1.0, 1.0, 1.0, 1.0, 1.0, 1.0, 1.0, 1.0, 1.0, 1.0, 1.0, 1.0, 1.0, 1.0, 1.0, 1.0, 1.0, 1.0, 1.0, 1.0, 1.0, 1.0, 1.0, 1.0, 1.0, 1.0, 1.0, 1.0, 1.0, 1.0, 1.0, 1.0, 1.0, 1.0, 1.0, 1.0, 1.0, 1.0, 1.0, 1.0, 1.0, 1.0, 1.0, 1.0, 1.0, 1.0, 1.0, 1.0, 1.0, 1.0, 1.0, 1.0, 1.0, 1.0, 1.0, 1.0, 1.0, 1.0, 1.0, 1.0, 1.0, 1.0, 1.0, 1.0, 1.0, 1.0, 1.0, 1.0, 1.0, 1.0, 1.0, 1.0, 1.0, 1.0, 1.0, 1.0, 1.0, 1.0, 1.0, 1.0, 1.0, 1.0, 1.0, 1.0, 1.0, 1.0, 1.0, 1.0, 1.0, 1.0, 1.0, 1.0, 1.0, 1.0, 1.0, 1.0, 1.0, 1.0, 1.0, 1.0, 1.0, 1.0, 1.0, 1.0, 1.0, 1.0, 1.0, 1.0, 1.0, 1.0, 1.0, 1.0, 1.0, 1.0, 1.0, 1.0, 1.0, 1.0, 1.0, 1.0, 1.0, 1.0, 1.0, 1.0, 1.0, 1.0, 1.0, 1.0, 1.0, 1.0, 1.0, 1.0, 1.0, 1.0, 1.0, 1.0, 1.0, 1.0, 1.0, 1.0, 1.0, 1.0, 1.0, 1.0, 1.0, 1.0, 1.0, 1.0, 1.0, 1.0, 1.0, 1.0, 1.0, 1.0, 1.0, 1.0, 1.0, 1.0, 1.0, 1.0, 1.0, 1.0, 1.0, 1.0, 1.0, 1.0, 1.0, 1.0, 1.0, 1.0, 1.0, 1.0, 1.0, 1.0, 1.0, 1.0, 1.0, 1.0, 1.0, 1.0, 1.0, 1.0, 1.0, 1.0, 1.0, 1.0, 1.0, 1.0, 1.0, 1.0, 1.0, 1.0, 1.0, 1.0, 1.0, 1.0, 1.0, 1.0, 1.0, 1.0, 1.0, 1.0, 1.0, 1.0, 1.0, 1.0, 1.0, 1.0, 1.0, 1.0, 1.0, 1.0, 1.0, 1.0, 1.0, 1.0, 1.0, 1.0, 1.0, 1.0, 1.0, 1.0, 1.0, 1.0, 1.0, 1.0, 1.0, 1.0, 1.0, 1.0, 1.0, 1.0, 1.0, 1.0, 1.0, 1.0, 1.0, 1.0, 1.0, 1.0, 1.0, 1.0, 1.0, 1.0, 1.0, 1.0, 1.0, 1.0, 1.0, 1.0, 1.0, 1.0, 1.0, 1.0, 1.0, 1.0, 1.0, 1.0, 1.0, 1.0, 1.0, 1.0, 1.0, 1.0, 1.0, 1.0, 1.0, 1.0, 1.0, 1.0, 1.0, 1.0, 1.0, 1.0, 1.0, 1.0, 1.0, 1.0, 1.0, 1.0, 1.0, 1.0, 1.0, 1.0, 1.0, 1.0, 1.0, 1.0, 1.0, 1.0, 1.0, 1.0, 1.0, 1.0, 1.0, 1.0, 1.0, 1.0, 1.0, 1.0, 1.0, 1.0, 1.0, 1.0, 1.0, 1.0, 1.0, 1.0, 1.0, 1.0, 1.0, 1.0, 1.0, 1.0, 1.0, 1.0, 1.0, 1.0, 1.0, 1.0, 1.0, 1.0, 1.0, 1.0, 1.0, 1.0, 1.0, 1.0, 1.0, 1.0, 1.0, 1.0, 1.0, 1.0, 1.0, 1.0, 1.0, 1.0, 1.0, 1.0, 1.0, 1.0, 1.0, 1.0, 1.0, 1.0, 1.0, 1.0, 1.0, 1.0, 1.0, 1.0, 1.0, 1.0, 1.0, 1.0, 1.0, 1.0, 1.0, 1.0, 1.0, 1.0, 1.0, 1.0, 1.0, 1.0, 1.0, 1.0, 1.0, 1.0, 1.0, 1.0, 1.0, 1.0, 1.0, 1.0, 1.0, 1.0, 1.0, 1.0, 1.0, 1.0, 1.0, 1.0, 1.0, 1.0, 1.0, 1.0, 1.0, 1.0, 1.0, 1.0, 1.0, 1.0, 1.0, 1.0, 1.0, 1.0, 1.0, 1.0, 1.0, 1.0, 1.0, 1.0, 1.0, 1.0, 1.0, 1.0, 1.0, 1.0, 1.0, 1.0, 1.0, 1.0, 1.0, 1.0, 1.0, 1.0, 1.0, 1.0, 1.0, 1.0, 1.0, 1.0, 1.0, 1.0, 1.0, 1.0, 1.0, 1.0, 1.0, 1.0, 1.0, 1.0, 1.0, 1.0, 1.0, 1.0, 1.0, 1.0, 1.0, 1.0, 1.0, 1.0, 1.0, 1.0, 1.0, 1.0, 1.0, 1.0, 1.0, 1.0, 1.0, 1.0, 1.0, 1.0, 1.0, 1.0, 1.0, 1.0, 1.0, 1.0, 1.0, 1.0, 1.0, 1.0, 1.0, 1.0, 1.0, 1.0, 1.0, 1.0, 1.0, 1.0, 1.0, 1.0, 1.0, 1.0, 1.0, 1.0, 1.0, 1.0, 1.0, 1.0, 1.0, 1.0, 1.0, 1.0, 1.0, 1.0, 1.0, 1.0, 1.0, 1.0, 1.0, 1.0, 1.0, 1.0, 1.0, 1.0, 1.0, 1.0, 1.0, 1.0, 1.0, 1.0, 1.0, 1.0, 1.0, 1.0, 1.0, 1.0, 1.0, 1.0, 1.0, 1.0, 1.0, 1.0, 1.0, 1.0, 1.0, 1.0, 1.0, 1.0, 1.0, 1.0, 1.0, 1.0, 1.0, 1.0, 1.0, 1.0, 1.0, 1.0, 1.0, 1.0, 1.0, 1.0, 1.0, 1.0, 1.0, 1.0, 1.0, 1.0, 1.0, 1.0, 1.0, 1.0, 1.0, 1.0, 1.0, 1.0, 1.0, 1.0, 1.0, 1.0, 1.0, 1.0, 1.0, 1.0, 1.0, 1.0, 1.0, 1.0, 1.0, 1.0, 1.0, 1.0, 1.0, 1.0, 1.0, 1.0, 1.0, 1.0, 1.0, 1.0, 1.0, 1.0, 1.0, 1.0, 1.0, 1.0, 1.0, 1.0, 1.0, 1.0, 1.0, 1.0, 1.0, 1.0, 1.0, 1.0, 1.0, 1.0, 1.0, 1.0, 1.0, 1.0, 1.0, 1.0, 1.0, 1.0, 1.0, 1.0, 1.0, 1.0, 1.0, 1.0, 1.0, 1.0, 1.0, 1.0, 1.0, 1.0, 1.0, 1.0, 1.0, 1.0, 1.0, 1.0, 1.0, 1.0, 1.0, 1.0, 1.0, 1.0, 1.0, 1.0, 1.0, 1.0, 1.0, 1.0, 1.0, 1.0, 1.0, 1.0, 1.0, 1.0, 1.0, 1.0, 1.0, 1.0, 1.0, 1.0, 1.0, 1.0, 1.0, 1.0, 1.0, 1.0, 1.0, 1.0, 1.0, 1.0, 1.0, 1.0, 1.0, 1.0, 1.0, 1.0, 1.0, 1.0, 1.0, 1.0, 1.0, 1.0, 1.0, 1.0, 1.0, 1.0, 1.0, 1.0, 1.0, 1.0, 1.0, 1.0, 1.0, 1.0, 1.0, 1.0, 1.0, 1.0, 1.0, 1.0, 1.0, 1.0, 1.0, 1.0, 1.0, 1.0, 1.0, 1.0, 1.0, 1.0, 1.0, 1.0, 1.0, 1.0, 1.0, 1.0, 1.0, 1.0, 1.0, 1.0, 1.0, 1.0, 1.0, 1.0, 1.0, 1.0, 1.0, 1.0, 1.0, 1.0, 1.0, 1.0, 1.0, 1.0, 1.0, 1.0, 1.0, 1.0, 1.0, 1.0, 1.0, 1.0, 1.0, 1.0, 1.0, 1.0, 1.0, 1.0, 1.0, 1.0, 1.0, 1.0, 1.0, 1.0, 1.0, 1.0, 1.0, 1.0, 1.0, 1.0, 1.0, 1.0, 1.0, 1.0, 1.0, 1.0, 1.0, 1.0, 1.0, 1.0, 1.0, 1.0, 1.0, 1.0, 1.0, 1.0, 1.0, 1.0, 1.0, 1.0, 1.0, 1.0, 1.0, 1.0, 1.0, 1.0, 1.0, 1.0, 1.0, 1.0, 1.0, 1.0, 1.0, 1.0, 1.0, 1.0, 1.0, 1.0, 1.0, 1.0, 1.0, 1.0, 1.0, 1.0, 1.0, 1.0, 1.0, 1.0, 1.0, 1.0, 1.0, 1.0, 1.0, 1.0, 1.0, 1.0, 1.0, 1.0, 1.0, 1.0, 1.0, 1.0, 1.0, 1.0, 1.0, 1.0, 1.0, 1.0, 1.0, 1.0, 1.0, 1.0, 1.0, 1.0, 1.0, 1.0, 1.0, 1.0, 1.0, 1.0, 1.0, 1.0, 1.0, 1.0, 1.0, 1.0, 1.0, 1.0, 1.0, 1.0, 1.0, 1.0, 1.0, 1.0, 1.0, 1.0, 1.0, 1.0, 1.0, 1.0, 1.0, 1.0, 1.0, 1.0, 1.0, 1.0, 1.0, 1.0, 1.0, 1.0, 1.0, 1.0, 1.0, 1.0, 1.0, 1.0, 1.0, 1.0, 1.0, 1.0, 1.0, 1.0, 1.0, 1.0, 1.0, 1.0, 1.0, 1.0, 1.0, 1.0, 1.0, 1.0, 1.0, 1.0, 1.0, 1.0, 1.0, 1.0, 1.0, 1.0, 1.0, 1.0, 1.0, 1.0, 1.0, 1.0, 1.0, 1.0, 1.0, 1.0, 1.0, 1.0, 1.0, 1.0, 1.0, 1.0, 1.0, 1.0, 1.0, 1.0, 1.0, 1.0, 1.0, 1.0, 1.0, 1.0, 1.0, 1.0, 1.0, 1.0, 1.0, 1.0, 1.0, 1.0, 1.0, 1.0, 1.0, 1.0, 1.0, 1.0, 1.0, 1.0, 1.0, 1.0, 1.0, 1.0, 1.0, 1.0, 1.0, 1.0, 1.0, 1.0, 1.0, 1.0, 1.0, 1.0, 1.0, 1.0, 1.0, 1.0, 1.0, 1.0, 1.0, 1.0, 1.0, 1.0, 1.0, 1.0, 1.0, 1.0, 1.0, 1.0, 1.0, 1.0, 1.0, 1.0, 1.0, 1.0, 1.0, 1.0, 1.0, 1.0, 1.0, 1.0, 1.0, 1.0, 1.0, 1.0, 1.0, 1.0, 1.0, 1.0, 1.0, 1.0, 1.0, 1.0, 1.0, 1.0, 1.0, 1.0, 1.0, 1.0, 1.0, 1.0, 1.0, 1.0, 1.0, 1.0, 1.0, 1.0, 1.0, 1.0, 1.0, 1.0, 1.0, 1.0, 1.0, 1.0, 1.0, 1.0, 1.0, 1.0, 1.0, 1.0, 1.0, 1.0, 1.0, 1.0, 1.0, 1.0, 1.0, 1.0, 1.0, 1.0, 1.0, 1.0, 1.0, 1.0, 1.0, 1.0, 1.0, 1.0, 1.0, 1.0, 1.0, 1.0, 1.0, 1.0, 1.0, 1.0, 1.0, 1.0, 1.0, 1.0, 1.0, 1.0, 1.0, 1.0, 1.0, 1.0, 1.0, 1.0, 1.0, 1.0, 1.0, 1.0, 1.0, 1.0, 1.0, 1.0, 1.0, 1.0, 1.0, 1.0, 1.0, 1.0, 1.0, 1.0, 1.0, 1.0, 1.0, 1.0, 1.0, 1.0, 1.0, 1.0, 1.0, 1.0, 1.0, 1.0, 1.0, 1.0, 1.0, 1.0, 1.0, 1.0, 1.0, 1.0, 1.0, 1.0, 1.0, 1.0, 1.0, 1.0, 1.0, 1.0, 1.0, 1.0, 1.0, 1.0, 1.0, 1.0, 1.0, 1.0, 1.0, 1.0, 1.0, 1.0, 1.0, 1.0, 1.0, 1.0, 1.0, 1.0, 1.0, 1.0, 1.0, 1.0, 1.0, 1.0, 1.0, 1.0, 1.0, 1.0, 1.0, 1.0, 1.0, 1.0, 1.0, 1.0, 1.0, 1.0, 1.0, 1.0, 1.0, 1.0, 1.0, 1.0, 1.0, 1.0, 1.0, 1.0, 1.0, 1.0, 1.0, 1.0, 1.0, 1.0, 1.0, 1.0, 1.0, 1.0, 1.0, 1.0, 1.0, 1.0, 1.0, 1.0, 1.0, 1.0, 1.0, 1.0, 1.0, 1.0, 1.0, 1.0, 1.0, 1.0, 1.0, 1.0, 1.0, 1.0, 1.0, 1.0, 1.0, 1.0, 1.0, 1.0, 1.0, 1.0, 1.0, 1.0, 1.0, 1.0, 1.0, 1.0, 1.0, 1.0, 1.0, 1.0, 1.0, 1.0, 1.0, 1.0, 1.0, 1.0, 1.0, 1.0, 1.0, 1.0, 1.0, 1.0, 1.0, 1.0, 1.0, 1.0, 1.0, 1.0, 1.0, 1.0, 1.0, 1.0, 1.0, 1.0, 1.0, 1.0, 1.0, 1.0, 1.0, 1.0, 1.0, 1.0, 1.0, 1.0, 1.0, 1.0, 1.0, 1.0, 1.0, 1.0, 1.0, 1.0, 1.0, 1.0, 1.0, 1.0, 1.0, 1.0, 1.0, 1.0, 1.0, 1.0, 1.0, 1.0, 1.0, 1.0, 1.0, 1.0, 1.0, 1.0, 1.0, 1.0, 1.0, 1.0, 1.0, 1.0, 1.0, 1.0, 1.0, 1.0, 1.0, 1.0, 1.0, 1.0, 1.0, 1.0, 1.0, 1.0, 1.0, 1.0, 1.0, 1.0, 1.0, 1.0, 1.0, 1.0, 1.0, 1.0, 1.0, 1.0, 1.0, 1.0, 1.0, 1.0, 1.0, 1.0, 1.0, 1.0, 1.0, 1.0, 1.0, 1.0, 1.0, 1.0, 1.0, 1.0, 1.0, 1.0, 1.0, 1.0, 1.0, 1.0, 1.0, 1.0, 1.0, 1.0, 1.0, 1.0, 1.0, 1.0, 1.0, 1.0, 1.0, 1.0, 1.0, 1.0, 1.0, 1.0, 1.0, 1.0, 1.0, 1.0, 1.0, 1.0, 1.0, 1.0, 1.0, 1.0, 1.0, 1.0, 1.0, 1.0, 1.0, 1.0, 1.0, 1.0, 1.0, 1.0, 1.0, 1.0, 1.0, 1.0, 1.0, 1.0, 1.0, 1.0, 1.0, 1.0, 1.0, 1.0, 1.0, 1.0, 1.0, 1.0, 1.0, 1.0, 1.0, 1.0, 1.0, 1.0, 1.0, 1.0, 1.0, 1.0, 1.0, 1.0, 1.0, 1.0, 1.0, 1.0, 1.0, 1.0, 1.0, 1.0, 1.0, 1.0, 1.0, 1.0, 1.0, 1.0, 1.0, 1.0, 1.0, 1.0, 1.0, 1.0, 1.0, 1.0, 1.0, 1.0, 1.0, 1.0, 1.0, 1.0, 1.0, 1.0, 1.0, 1.0, 1.0, 1.0, 1.0, 1.0, 1.0, 1.0, 1.0, 1.0, 1.0, 1.0, 1.0, 1.0, 1.0, 1.0, 1.0, 1.0, 1.0, 1.0, 1.0, 1.0, 1.0, 1.0, 1.0, 1.0, 1.0, 1.0, 1.0, 1.0, 1.0, 1.0, 1.0, 1.0, 1.0, 1.0, 1.0, 1.0, 1.0, 1.0, 1.0, 1.0, 1.0, 1.0, 1.0, 1.0, 1.0, 1.0, 1.0, 1.0, 1.0, 1.0, 1.0, 1.0, 1.0, 1.0, 1.0, 1.0, 1.0, 1.0, 1.0, 1.0, 1.0, 1.0, 1.0, 1.0, 1.0, 1.0, 1.0, 1.0, 1.0, 1.0, 1.0, 1.0, 1.0, 1.0, 1.0, 1.0, 1.0, 1.0, 1.0, 1.0, 1.0, 1.0, 1.0, 1.0, 1.0, 1.0, 1.0, 1.0, 1.0, 1.0, 1.0, 1.0, 1.0, 1.0, 1.0, 1.0, 1.0, 1.0, 1.0, 1.0, 1.0, 1.0, 1.0, 1.0, 1.0, 1.0, 1.0, 1.0, 1.0, 1.0, 1.0, 1.0, 1.0, 1.0, 1.0, 1.0, 1.0, 1.0, 1.0, 1.0, 1.0, 1.0, 1.0, 1.0, 1.0, 1.0, 1.0, 1.0, 1.0, 1.0, 1.0, 1.0, 1.0, 1.0, 1.0, 1.0, 1.0, 1.0, 1.0, 1.0, 1.0, 1.0, 1.0, 1.0, 1.0, 1.0, 1.0, 1.0, 1.0, 1.0, 1.0, 1.0, 1.0, 1.0, 1.0, 1.0, 1.0, 1.0, 1.0, 1.0, 1.0, 1.0, 1.0, 1.0, 1.0, 1.0, 1.0, 1.0, 1.0, 1.0, 1.0, 1.0, 1.0, 1.0, 1.0, 1.0, 1.0, 1.0, 1.0, 1.0, 1.0, 1.0, 1.0, 1.0, 1.0, 1.0, 1.0, 1.0, 1.0, 1.0, 1.0, 1.0, 1.0, 1.0, 1.0, 1.0, 1.0, 1.0, 1.0, 1.0, 1.0, 1.0, 1.0, 1.0, 1.0, 1.0, 1.0, 1.0, 1.0, 1.0, 1.0, 1.0, 1.0, 1.0, 1.0, 1.0, 1.0, 1.0, 1.0, 1.0, 1.0, 1.0, 1.0, 1.0, 1.0, 1.0, 1.0, 1.0, 1.0, 1.0, 1.0, 1.0, 1.0, 1.0, 1.0, 1.0, 1.0, 1.0, 1.0, 1.0, 1.0, 1.0, 1.0, 1.0, 1.0, 1.0, 1.0, 1.0, 1.0, 1.0, 1.0, 1.0, 1.0, 1.0, 1.0, 1.0, 1.0, 1.0, 1.0, 1.0, 1.0, 1.0, 1.0, 1.0, 1.0, 1.0, 1.0, 1.0, 1.0, 1.0, 1.0, 1.0, 1.0, 1.0, 1.0, 1.0, 1.0, 1.0, 1.0, 1.0, 1.0, 1.0, 1.0, 1.0, 1.0, 1.0, 1.0, 1.0, 1.0, 1.0, 1.0, 1.0, 1.0, 1.0, 1.0, 1.0, 1.0, 1.0, 1.0, 1.0, 1.0, 1.0, 1.0, 1.0, 1.0, 1.0, 1.0, 1.0, 1.0, 1.0, 1.0, 1.0, 1.0, 1.0, 1.0, 1.0, 1.0, 1.0, 1.0, 1.0, 1.0, 1.0, 1.0, 1.0, 1.0, 1.0, 1.0, 1.0, 1.0, 1.0, 1.0, 1.0, 1.0, 1.0, 1.0, 1.0, 1.0, 1.0, 1.0, 1.0, 1.0, 1.0, 1.0, 1.0, 1.0, 1.0, 1.0, 1.0, 1.0, 1.0, 1.0, 1.0, 1.0, 1.0, 1.0, 1.0, 1.0, 1.0, 1.0, 1.0, 1.0, 1.0, 1.0, 1.0, 1.0, 1.0, 1.0, 1.0, 1.0, 1.0, 1.0, 1.0, 1.0, 1.0, 1.0, 1.0, 1.0, 1.0, 1.0, 1.0, 1.0, 1.0, 1.0, 1.0, 1.0, 1.0, 1.0, 1.0, 1.0, 1.0, 1.0, 1.0, 1.0, 1.0, 1.0, 1.0, 1.0, 1.0, 1.0, 1.0, 1.0, 1.0, 1.0, 1.0, 1.0, 1.0, 1.0, 1.0, 1.0, 1.0, 1.0, 1.0, 1.0, 1.0, 1.0, 1.0, 1.0, 1.0, 1.0, 1.0, 1.0, 1.0, 1.0, 1.0, 1.0, 1.0, 1.0, 1.0, 1.0, 1.0, 1.0, 1.0, 1.0, 1.0, 1.0, 1.0, 1.0, 1.0, 1.0, 1.0, 1.0, 1.0, 1.0, 1.0, 1.0, 1.0, 1.0, 1.0, 1.0, 1.0, 1.0, 1.0, 1.0, 1.0, 1.0, 1.0, 1.0, 1.0, 1.0, 1.0, 1.0, 1.0, 1.0, 1.0, 1.0, 1.0, 1.0, 1.0, 1.0, 1.0, 1.0, 1.0, 1.0, 1.0, 1.0, 1.0, 1.0, 1.0, 1.0, 1.0, 1.0, 1.0, 1.0, 1.0, 1.0, 1.0, 1.0, 1.0, 1.0, 1.0, 1.0, 1.0, 1.0, 1.0, 1.0, 1.0, 1.0, 1.0, 1.0, 1.0, 1.0, 1.0, 1.0, 1.0, 1.0, 1.0, 1.0, 1.0, 1.0, 1.0, 1.0, 1.0, 1.0, 1.0, 1.0, 1.0, 1.0, 1.0, 1.0, 1.0, 1.0, 1.0, 1.0, 1.0, 1.0, 1.0, 1.0, 1.0, 1.0, 1.0, 1.0, 1.0, 1.0, 1.0, 1.0, 1.0, 1.0, 1.0, 1.0, 1.0, 1.0, 1.0, 1.0, 1.0, 1.0, 1.0, 1.0, 1.0, 1.0, 1.0, 1.0, 1.0, 1.0, 1.0, 1.0, 1.0, 1.0, 1.0, 1.0, 1.0, 1.0, 1.0, 1.0, 1.0, 1.0, 1.0, 1.0, 1.0, 1.0, 1.0, 1.0, 1.0, 1.0, 1.0, 1.0, 1.0, 1.0, 1.0, 1.0, 1.0, 1.0, 1.0, 1.0, 1.0, 1.0, 1.0, 1.0, 1.0, 1.0, 1.0, 1.0, 1.0, 1.0, 1.0, 1.0, 1.0, 1.0, 1.0, 1.0, 1.0, 1.0, 1.0, 1.0, 1.0, 1.0, 1.0, 1.0, 1.0, 1.0, 1.0, 1.0, 1.0, 1.0, 1.0, 1.0, 1.0, 1.0, 1.0, 1.0, 1.0, 1.0, 1.0, 1.0, 1.0, 1.0, 1.0, 1.0, 1.0, 1.0, 1.0, 1.0, 1.0, 1.0, 1.0, 1.0, 1.0, 1.0, 1.0, 1.0, 1.0, 1.0, 1.0, 1.0, 1.0, 1.0, 1.0, 1.0, 1.0, 1.0, 1.0, 1.0, 1.0, 1.0, 1.0, 1.0, 1.0, 1.0, 1.0, 1.0, 1.0, 1.0, 1.0, 1.0, 1.0, 1.0, 1.0, 1.0, 1.0, 1.0, 1.0, 1.0, 1.0, 1.0, 1.0, 1.0, 1.0, 1.0, 1.0, 1.0, 1.0, 1.0, 1.0, 1.0, 1.0, 1.0, 1.0, 1.0, 1.0, 1.0, 1.0, 1.0, 1.0, 1.0, 1.0, 1.0, 1.0, 1.0, 1.0, 1.0, 1.0, 1.0, 1.0, 1.0, 1.0, 1.0, 1.0, 1.0, 1.0, 1.0, 1.0, 1.0, 1.0, 1.0, 1.0, 1.0, 1.0, 1.0, 1.0, 1.0, 1.0, 1.0, 1.0, 1.0, 1.0, 1.0, 1.0, 1.0, 1.0, 1.0, 1.0, 1.0, 1.0, 1.0, 1.0, 1.0, 1.0, 1.0, 1.0, 1.0, 1.0, 1.0, 1.0, 1.0, 1.0, 1.0, 1.0, 1.0, 1.0, 1.0, 1.0, 1.0, 1.0, 1.0, 1.0, 1.0, 1.0, 1.0, 1.0, 1.0, 1.0, 1.0, 1.0, 1.0, 1.0, 1.0, 1.0, 1.0, 1.0, 1.0, 1.0, 1.0, 1.0, 1.0, 1.0, 1.0, 1.0, 1.0, 1.0, 1.0, 1.0, 1.0, 1.0, 1.0, 1.0, 1.0, 1.0, 1.0, 1.0, 1.0, 1.0, 1.0, 1.0, 1.0, 1.0, 1.0, 1.0, 1.0, 1.0, 1.0, 1.0, 1.0, 1.0, 1.0, 1.0, 1.0, 1.0, 1.0, 1.0, 1.0, 1.0, 1.0, 1.0, 1.0, 1.0, 1.0, 1.0, 1.0, 1.0, 1.0, 1.0, 1.0, 1.0, 1.0, 1.0, 1.0, 1.0, 1.0, 1.0, 1.0, 1.0, 1.0, 1.0, 1.0, 1.0, 1.0, 1.0, 1.0, 1.0, 1.0, 1.0, 1.0, 1.0, 1.0, 1.0, 1.0, 1.0, 1.0, 1.0, 1.0, 1.0, 1.0, 1.0, 1.0, 1.0, 1.0, 1.0, 1.0, 1.0, 1.0, 1.0, 1.0, 1.0, 1.0, 1.0, 1.0, 1.0, 1.0, 1.0, 1.0, 1.0, 1.0, 1.0, 1.0, 1.0, 1.0, 1.0, 1.0, 1.0, 1.0, 1.0, 1.0, 1.0, 1.0, 1.0, 1.0, 1.0, 1.0, 1.0, 1.0, 1.0, 1.0, 1.0, 1.0, 1.0, 1.0, 1.0, 1.0, 1.0, 1.0, 1.0, 1.0, 1.0, 1.0, 1.0, 1.0, 1.0, 1.0, 1.0, 1.0, 1.0, 1.0, 1.0, 1.0, 1.0, 1.0, 1.0, 1.0, 1.0, 1.0, 1.0, 1.0, 1.0, 1.0, 1.0, 1.0, 1.0, 1.0, 1.0, 1.0, 1.0, 1.0, 1.0, 1.0, 1.0, 1.0, 1.0, 1.0, 1.0, 1.0, 1.0, 1.0, 1.0, 1.0, 1.0, 1.0, 1.0, 1.0, 1.0, 1.0, 1.0, 1.0, 1.0, 1.0, 1.0, 1.0, 1.0, 1.0, 1.0, 1.0, 1.0, 1.0, 1.0, 1.0, 1.0, 1.0, 1.0, 1.0, 1.0, 1.0, 1.0, 1.0, 1.0, 1.0, 1.0, 1.0, 1.0, 1.0, 1.0, 1.0, 1.0, 1.0, 1.0, 1.0, 1.0, 1.0, 1.0, 1.0, 1.0, 1.0, 1.0, 1.0, 1.0, 1.0, 1.0, 1.0, 1.0, 1.0, 1.0, 1.0, 1.0, 1.0, 1.0, 1.0, 1.0, 1.0, 1.0, 1.0, 1.0, 1.0, 1.0, 1.0, 1.0, 1.0, 1.0, 1.0, 1.0, 1.0, 1.0, 1.0, 1.0, 1.0, 1.0, 1.0, 1.0, 1.0, 1.0, 1.0, 1.0, 1.0, 1.0, 1.0, 1.0, 1.0, 1.0, 1.0, 1.0, 1.0, 1.0, 1.0, 1.0, 1.0, 1.0, 1.0, 1.0, 1.0, 1.0, 1.0, 1.0, 1.0, 1.0, 1.0, 1.0, 1.0, 1.0, 1.0, 1.0, 1.0, 1.0, 1.0, 1.0, 1.0, 1.0, 1.0, 1.0, 1.0, 1.0, 1.0, 1.0, 1.0, 1.0, 1.0, 1.0, 1.0, 1.0, 1.0, 1.0, 1.0, 1.0, 1.0, 1.0, 1.0, 1.0, 1.0, 1.0, 1.0, 1.0, 1.0, 1.0, 1.0, 1.0, 1.0, 1.0, 1.0, 1.0, 1.0, 1.0, 1.0, 1.0, 1.0, 1.0, 1.0, 1.0, 1.0, 1.0, 1.0, 1.0, 1.0, 1.0, 1.0, 1.0, 1.0, 1.0, 1.0, 1.0, 1.0, 1.0, 1.0, 1.0, 1.0, 1.0, 1.0, 1.0, 1.0, 1.0, 1.0, 1.0, 1.0, 1.0, 1.0, 1.0, 1.0, 1.0, 1.0, 1.0, 1.0, 1.0, 1.0, 1.0, 1.0, 1.0, 1.0, 1.0, 1.0, 1.0, 1.0, 1.0, 1.0, 1.0, 1.0, 1.0, 1.0, 1.0, 1.0, 1.0, 1.0, 1.0, 1.0, 1.0, 1.0, 1.0, 1.0, 1.0, 1.0, 1.0, 1.0, 1.0, 1.0, 1.0, 1.0, 1.0, 1.0, 1.0, 1.0, 1.0, 1.0, 1.0, 1.0, 1.0, 1.0, 1.0, 1.0, 1.0, 1.0, 1.0, 1.0, 1.0, 1.0, 1.0, 1.0, 1.0, 1.0, 1.0, 1.0, 1.0, 1.0, 1.0, 1.0, 1.0, 1.0, 1.0, 1.0, 1.0, 1.0, 1.0, 1.0, 1.0, 1.0, 1.0, 1.0, 1.0, 1.0, 1.0, 1.0, 1.0, 1.0, 1.0, 1.0, 1.0, 1.0, 1.0, 1.0, 1.0, 1.0, 1.0, 1.0, 1.0, 1.0, 1.0, 1.0, 1.0, 1.0, 1.0, 1.0, 1.0, 1.0, 1.0, 1.0, 1.0, 1.0, 1.0, 1.0, 1.0, 1.0, 1.0, 1.0, 1.0, 1.0, 1.0, 1.0, 1.0, 1.0, 1.0, 1.0, 1.0, 1.0, 1.0, 1.0, 1.0, 1.0, 1.0, 1.0, 1.0, 1.0, 1.0, 1.0, 1.0, 1.0, 1.0, 1.0, 1.0, 1.0, 1.0, 1.0, 1.0, 1.0, 1.0, 1.0, 1.0, 1.0, 1.0, 1.0, 1.0, 1.0, 1.0, 1.0, 1.0, 1.0, 1.0, 1.0, 1.0, 1.0, 1.0, 1.0, 1.0, 1.0, 1.0, 1.0, 1.0, 1.0, 1.0, 1.0, 1.0, 1.0, 1.0, 1.0, 1.0, 1.0, 1.0, 1.0, 1.0, 1.0, 1.0, 1.0, 1.0, 1.0, 1.0, 1.0, 1.0, 1.0, 1.0, 1.0, 1.0, 1.0, 1.0, 1.0, 1.0, 1.0, 1.0, 1.0, 1.0, 1.0, 1.0, 1.0, 1.0, 1.0, 1.0, 1.0, 1.0, 1.0, 1.0, 1.0, 1.0, 1.0, 1.0, 1.0, 1.0, 1.0, 1.0, 1.0, 1.0, 1.0, 1.0, 1.0, 1.0, 1.0, 1.0, 1.0, 1.0, 1.0, 1.0, 1.0, 1.0, 1.0, 1.0, 1.0, 1.0, 1.0, 1.0, 1.0, 1.0, 1.0, 1.0, 1.0, 1.0, 1.0, 1.0, 1.0, 1.0, 1.0, 1.0, 1.0, 1.0, 1.0, 1.0, 1.0, 1.0, 1.0, 1.0, 1.0, 1.0, 1.0, 1.0, 1.0, 1.0, 1.0, 1.0, 1.0, 1.0, 1.0, 1.0, 1.0, 1.0, 1.0, 1.0, 1.0, 1.0, 1.0, 1.0, 1.0, 1.0, 1.0, 1.0, 1.0, 1.0, 1.0, 1.0, 1.0, 1.0, 1.0, 1.0, 1.0, 1.0, 1.0, 1.0, 1.0, 1.0, 1.0, 1.0, 1.0, 1.0, 1.0, 1.0, 1.0, 1.0, 1.0, 1.0, 1.0, 1.0, 1.0, 1.0, 1.0, 1.0, 1.0, 1.0, 1.0, 1.0, 1.0, 1.0, 1.0, 1.0, 1.0, 1.0, 1.0, 1.0, 1.0, 1.0, 1.0, 1.0, 1.0, 1.0, 1.0, 1.0, 1.0, 1.0, 1.0, 1.0, 1.0, 1.0, 1.0, 1.0, 1.0, 1.0, 1.0, 1.0, 1.0, 1.0, 1.0, 1.0, 1.0, 1.0, 1.0, 1.0, 1.0, 1.0, 1.0, 1.0, 1.0, 1.0, 1.0, 1.0, 1.0, 1.0, 1.0, 1.0, 1.0, 1.0, 1.0, 1.0, 1.0, 1.0, 1.0, 1.0, 1.0, 1.0, 1.0, 1.0, 1.0, 1.0, 1.0, 1.0, 1.0, 1.0, 1.0, 1.0, 1.0, 1.0, 1.0, 1.0, 1.0, 1.0, 1.0, 1.0, 1.0, 1.0, 1.0, 1.0, 1.0, 1.0, 1.0, 1.0, 1.0, 1.0, 1.0, 1.0, 1.0, 1.0, 1.0, 1.0, 1.0, 1.0, 1.0, 1.0, 1.0, 1.0, 1.0, 1.0, 1.0, 1.0, 1.0, 1.0, 1.0, 1.0, 1.0, 1.0, 1.0, 1.0, 1.0, 1.0, 1.0, 1.0, 1.0, 1.0, 1.0, 1.0, 1.0, 1.0, 1.0, 1.0, 1.0, 1.0, 1.0, 1.0, 1.0, 1.0, 1.0, 1.0, 1.0, 1.0, 1.0, 1.0, 1.0, 1.0, 1.0, 1.0, 1.0, 1.0, 1.0, 1.0, 1.0, 1.0, 1.0, 1.0, 1.0, 1.0, 1.0, 1.0, 1.0, 1.0, 1.0, 1.0, 1.0, 1.0, 1.0, 1.0, 1.0, 1.0, 1.0, 1.0, 1.0, 1.0, 1.0, 1.0, 1.0, 1.0, 1.0, 1.0, 1.0, 1.0, 1.0, 1.0, 1.0, 1.0, 1.0, 1.0, 1.0, 1.0, 1.0, 1.0, 1.0, 1.0, 1.0, 1.0, 1.0, 1.0, 1.0, 1.0, 1.0, 1.0, 1.0, 1.0, 1.0, 1.0, 1.0, 1.0, 1.0, 1.0, 1.0, 1.0, 1.0, 1.0, 1.0, 1.0, 1.0, 1.0, 1.0, 1.0, 1.0, 1.0, 1.0, 1.0, 1.0, 1.0, 1.0, 1.0, 1.0, 1.0, 1.0, 1.0, 1.0, 1.0, 1.0, 1.0, 1.0, 1.0, 1.0, 1.0, 1.0, 1.0, 1.0, 1.0, 1.0, 1.0, 1.0, 1.0, 1.0, 1.0, 1.0, 1.0, 1.0, 1.0, 1.0, 1.0, 1.0, 1.0, 1.0, 1.0, 1.0, 1.0, 1.0, 1.0, 1.0, 1.0, 1.0, 1.0, 1.0, 1.0, 1.0, 1.0, 1.0, 1.0, 1.0, 1.0, 1.0, 1.0, 1.0, 1.0, 1.0, 1.0, 1.0, 1.0, 1.0, 1.0, 1.0, 1.0, 1.0, 1.0, 1.0, 1.0, 1.0, 1.0, 1.0, 1.0, 1.0, 1.0, 1.0, 1.0, 1.0, 1.0, 1.0, 1.0, 1.0, 1.0, 1.0, 1.0, 1.0, 1.0, 1.0, 1.0, 1.0, 1.0, 1.0, 1.0, 1.0, 1.0, 1.0, 1.0, 1.0, 1.0, 1.0, 1.0, 1.0, 1.0, 1.0, 1.0, 1.0, 1.0, 1.0, 1.0, 1.0, 1.0, 1.0, 1.0, 1.0, 1.0, 1.0, 1.0, 1.0, 1.0, 1.0, 1.0, 1.0, 1.0, 1.0, 1.0, 1.0, 1.0, 1.0, 1.0, 1.0, 1.0, 1.0, 1.0, 1.0, 1.0, 1.0, 1.0, 1.0, 1.0, 1.0, 1.0, 1.0, 1.0, 1.0, 1.0, 1.0, 1.0, 1.0, 1.0, 1.0, 1.0, 1.0, 1.0, 1.0, 1.0, 1.0, 1.0, 1.0, 1.0, 1.0, 1.0, 1.0, 1.0, 1.0, 1.0, 1.0, 1.0, 1.0, 1.0, 1.0, 1.0, 1.0, 1.0, 1.0, 1.0, 1.0, 1.0, 1.0, 1.0, 1.0, 1.0, 1.0, 1.0, 1.0, 1.0, 1.0, 1.0, 1.0, 1.0, 1.0, 1.0, 1.0, 1.0, 1.0, 1.0, 1.0, 1.0, 1.0, 1.0, 1.0, 1.0, 1.0, 1.0, 1.0, 1.0, 1.0, 1.0, 1.0, 1.0, 1.0, 1.0, 1.0, 1.0, 1.0, 1.0, 1.0, 1.0, 1.0, 1.0, 1.0, 1.0, 1.0, 1.0, 1.0, 1.0, 1.0, 1.0, 1.0, 1.0, 1.0, 1.0, 1.0, 1.0, 1.0, 1.0, 1.0, 1.0, 1.0, 1.0, 1.0, 1.0, 1.0, 1.0, 1.0, 1.0, 1.0, 1.0, 1.0, 1.0, 1.0, 1.0, 1.0, 1.0, 1.0, 1.0, 1.0, 1.0, 1.0, 1.0, 1.0, 1.0, 1.0, 1.0, 1.0, 1.0, 1.0, 1.0, 1.0, 1.0, 1.0, 1.0, 1.0, 1.0, 1.0, 1.0, 1.0, 1.0, 1.0, 1.0, 1.0, 1.0, 1.0, 1.0, 1.0, 1.0, 1.0, 1.0, 1.0, 1.0, 1.0, 1.0, 1.0, 1.0, 1.0, 1.0, 1.0, 1.0, 1.0, 1.0, 1.0, 1.0, 1.0, 1.0, 1.0, 1.0, 1.0, 1.0, 1.0, 1.0, 1.0, 1.0, 1.0, 1.0, 1.0, 1.0, 1.0, 1.0, 1.0, 1.0, 1.0, 1.0, 1.0, 1.0, 1.0, 1.0, 1.0, 1.0, 1.0, 1.0, 1.0, 1.0, 1.0, 1.0, 1.0, 1.0, 1.0, 1.0, 1.0, 1.0, 1.0, 1.0, 1.0, 1.0, 1.0, 1.0, 1.0, 1.0, 1.0, 1.0, 1.0, 1.0, 1.0, 1.0, 1.0, 1.0, 1.0, 1.0, 1.0, 1.0, 1.0, 1.0, 1.0, 1.0, 1.0, 1.0, 1.0, 1.0, 1.0, 1.0, 1.0, 1.0, 1.0, 1.0, 1.0, 1.0, 1.0, 1.0, 1.0, 1.0, 1.0, 1.0, 1.0, 1.0, 1.0, 1.0, 1.0, 1.0, 1.0])
me_sota_mesh.materials.append(mat_material)
me_sota_mesh.use_remesh_preserve_volume = False
me_sota_mesh.use_remesh_preserve_attributes = False
me_sota_mesh.use_mirror_vertex_groups = False
me_sota_mesh.update()
arm_sota_rig = bpy.data.armatures.new('SOTA_Rig')  # bones are not reproduced
arm_sota_skelton = bpy.data.armatures.new('SOTA_Skelton')  # bones are not reproduced

# ---- objects
ob_sota_mesh = bpy.data.objects.new('SOTA_Mesh', me_sota_mesh)
ob_sota_rig = bpy.data.objects.new('SOTA_Rig', arm_sota_rig)
ob_sota_skelton = bpy.data.objects.new('SOTA_Skelton', arm_sota_skelton)

# ---- transforms, parenting, visibility, modifiers, constraints
ob_sota_mesh.location = (0.0, 0.0, 0.0)
ob_sota_mesh.scale = (1.0, 1.0, 1.0)
ob_sota_mesh.lock_rotations_4d = False
ob_sota_mesh.empty_display_type = 'ARROWS'
ob_sota_mesh.hide_select = True
ob_sota_mesh.lineart.crease_threshold = 0.0
_vg = ob_sota_mesh.vertex_groups.new(name='Hips')
_vg.add([28, 29, 30, 31, 32, 33, 34, 35], 1.0, 'REPLACE')
_vg = ob_sota_mesh.vertex_groups.new(name='Spine')
_vg.add([84, 85, 86, 87, 88, 89, 90, 91], 1.0, 'REPLACE')
_vg = ob_sota_mesh.vertex_groups.new(name='Spine1')
_vg.add([8, 9, 10, 11, 12, 13, 14, 15], 1.0, 'REPLACE')
_vg = ob_sota_mesh.vertex_groups.new(name='Spine2')
_vg.add([36, 37, 38, 39, 40, 41, 42, 43], 1.0, 'REPLACE')
_vg = ob_sota_mesh.vertex_groups.new(name='Neck')
for _i, _w in zip([0, 1, 2, 3, 4, 5, 6, 7, 52, 53, 54, 55, 56, 57, 58, 59, 234, 235, 236, 237], [0.0, 0.0, 0.0, 0.0, 0.0, 0.0, 0.0, 0.0, 1.0, 1.0, 1.0, 1.0, 1.0, 1.0, 1.0, 1.0, 0.0, 0.0, 0.0, 0.0]): _vg.add([_i], _w, 'REPLACE')
_vg = ob_sota_mesh.vertex_groups.new(name='LeftShoulder')
for _i, _w in zip([36, 37, 38, 39, 40, 41, 42, 43, 44, 45, 46, 47, 48, 49, 50, 51], [0.0, 0.0, 0.0, 0.0, 0.0, 0.0, 0.0, 0.0, 1.0, 1.0, 1.0, 1.0, 1.0, 1.0, 1.0, 1.0]): _vg.add([_i], _w, 'REPLACE')
_vg = ob_sota_mesh.vertex_groups.new(name='LeftArm')
for _i, _w in zip([45, 46, 47, 48, 49, 50, 51, 60, 61, 62, 63, 64, 65, 66, 67, 68, 69, 70, 71], [0.0, 0.0, 0.0, 0.0, 0.0, 0.0, 0.0, 1.0, 1.0, 1.0, 1.0, 1.0, 1.0, 1.0, 1.0, 1.0, 1.0, 1.0, 1.0]): _vg.add([_i], _w, 'REPLACE')
_vg = ob_sota_mesh.vertex_groups.new(name='LeftForeArm')
_vg.add([72, 73, 74, 75, 76, 77, 78, 79, 80, 81, 82, 83], 1.0, 'REPLACE')
_vg = ob_sota_mesh.vertex_groups.new(name='LeftHand')
_vg.add([116, 117, 118, 119, 120, 121, 122, 123, 124, 125, 126, 127, 128, 129, 130, 131, 132, 133, 134, 135, 136, 137, 138, 139, 140, 141, 142, 143, 144, 145], 1.0, 'REPLACE')
_vg = ob_sota_mesh.vertex_groups.new(name='LeftHandIndex1')
for _i, _w in zip([116, 117, 120, 121, 122, 123, 126, 127, 130, 131, 132, 133, 135, 137, 138, 139, 141, 146, 147, 148, 149, 154, 155, 156, 157], [0.0, 0.0, 0.0, 0.0, 0.0, 0.0, 0.0, 0.0, 0.0, 0.0, 0.0, 0.0, 0.0, 0.0, 0.0, 0.0, 0.0, 1.0, 1.0, 1.0, 1.0, 1.0, 1.0, 1.0, 1.0]): _vg.add([_i], _w, 'REPLACE')
_vg = ob_sota_mesh.vertex_groups.new(name='LeftHandIndex2')
_vg.add([246, 247, 248, 249, 250, 251, 252, 253], 1.0, 'REPLACE')
_vg = ob_sota_mesh.vertex_groups.new(name='LeftHandIndex3')
_vg.add([150, 151, 152, 153, 158, 159, 160, 161], 1.0, 'REPLACE')
_vg = ob_sota_mesh.vertex_groups.new(name='LeftHandThumb1')
for _i, _w in zip([116, 117, 120, 121, 122, 124, 125, 126, 127, 130, 131, 132, 133, 134, 135, 136, 137, 138, 139, 140, 141, 142, 144, 145, 162, 163, 164, 165, 166, 167, 168, 169], [0.0, 0.0, 0.0, 0.0, 0.0, 0.0, 0.0, 0.0, 0.0, 0.0, 0.0, 0.0, 0.0, 0.0, 0.0, 0.0, 0.0, 0.0, 0.0, 0.0, 0.0, 0.0, 0.0, 0.0, 1.0, 1.0, 1.0, 1.0, 1.0, 1.0, 1.0, 1.0]): _vg.add([_i], _w, 'REPLACE')
_vg = ob_sota_mesh.vertex_groups.new(name='LeftHandThumb2')
_vg.add([226, 227, 228, 229, 230, 231, 232, 233], 1.0, 'REPLACE')
_vg = ob_sota_mesh.vertex_groups.new(name='LeftHandThumb3')
_vg.add([218, 219, 220, 221, 222, 223, 224, 225], 1.0, 'REPLACE')
_vg = ob_sota_mesh.vertex_groups.new(name='LeftHandMiddle1')
_vg.add([170, 171, 174, 175, 178, 179, 180, 181], 1.0, 'REPLACE')
_vg = ob_sota_mesh.vertex_groups.new(name='LeftHandMiddle2')
_vg.add([254, 255, 256, 257, 258, 259, 260, 261], 1.0, 'REPLACE')
_vg = ob_sota_mesh.vertex_groups.new(name='LeftHandMiddle3')
_vg.add([172, 173, 176, 177, 182, 183, 184, 185], 1.0, 'REPLACE')
_vg = ob_sota_mesh.vertex_groups.new(name='LeftHandRing1')
for _i, _w in zip([118, 119, 122, 123, 126, 127, 128, 129, 132, 135, 137, 141, 143, 144, 145, 186, 187, 190, 192, 194, 195, 196, 197], [0.0, 0.0, 0.0, 0.0, 0.0, 0.0, 0.0, 0.0, 0.0, 0.0, 0.0, 0.0, 0.0, 0.0, 0.0, 1.0, 1.0, 1.0, 1.0, 1.0, 1.0, 1.0, 1.0]): _vg.add([_i], _w, 'REPLACE')
_vg = ob_sota_mesh.vertex_groups.new(name='LeftHandRing2')
_vg.add([262, 263, 264, 265, 266, 267, 268, 269], 1.0, 'REPLACE')
_vg = ob_sota_mesh.vertex_groups.new(name='LeftHandRing3')
_vg.add([188, 189, 191, 193, 198, 199, 200, 201], 1.0, 'REPLACE')
_vg = ob_sota_mesh.vertex_groups.new(name='LeftHandPinky1')
_vg.add([202, 203, 206, 208, 210, 211, 212, 213], 1.0, 'REPLACE')
_vg = ob_sota_mesh.vertex_groups.new(name='LeftHandPinky2')
_vg.add([238, 239, 240, 241, 242, 243, 244, 245], 1.0, 'REPLACE')
_vg = ob_sota_mesh.vertex_groups.new(name='LeftHandPinky3')
_vg.add([204, 205, 207, 209, 214, 215, 216, 217], 1.0, 'REPLACE')
_vg = ob_sota_mesh.vertex_groups.new(name='RightShoulder')
_vg = ob_sota_mesh.vertex_groups.new(name='RightArm')
_vg = ob_sota_mesh.vertex_groups.new(name='RightForeArm')
_vg = ob_sota_mesh.vertex_groups.new(name='RightHand')
_vg = ob_sota_mesh.vertex_groups.new(name='RightHandIndex1')
_vg = ob_sota_mesh.vertex_groups.new(name='RightHandIndex2')
_vg = ob_sota_mesh.vertex_groups.new(name='RightHandIndex3')
_vg = ob_sota_mesh.vertex_groups.new(name='RightHandThumb1')
_vg = ob_sota_mesh.vertex_groups.new(name='RightHandThumb2')
_vg = ob_sota_mesh.vertex_groups.new(name='RightHandThumb3')
_vg = ob_sota_mesh.vertex_groups.new(name='RightHandMiddle1')
_vg = ob_sota_mesh.vertex_groups.new(name='RightHandMiddle2')
_vg = ob_sota_mesh.vertex_groups.new(name='RightHandMiddle3')
_vg = ob_sota_mesh.vertex_groups.new(name='RightHandRing1')
_vg = ob_sota_mesh.vertex_groups.new(name='RightHandRing2')
_vg = ob_sota_mesh.vertex_groups.new(name='RightHandRing3')
_vg = ob_sota_mesh.vertex_groups.new(name='RightHandPinky1')
_vg = ob_sota_mesh.vertex_groups.new(name='RightHandPinky2')
_vg = ob_sota_mesh.vertex_groups.new(name='RightHandPinky3')
_vg = ob_sota_mesh.vertex_groups.new(name='LeftUpLeg')
for _i, _w in zip([18, 20, 22, 92, 93, 94, 95, 96, 97, 98, 99, 280, 281, 282, 283], [0.0, 0.0, 0.0, 1.0, 1.0, 1.0, 1.0, 1.0, 1.0, 1.0, 1.0, 1.0, 1.0, 1.0, 1.0]): _vg.add([_i], _w, 'REPLACE')
_vg = ob_sota_mesh.vertex_groups.new(name='LeftLeg')
for _i, _w in zip([16, 17, 18, 19, 20, 21, 22, 23, 24, 25, 26, 27, 101, 103, 107, 277, 279], [1.0, 1.0, 1.0, 1.0, 1.0, 1.0, 1.0, 1.0, 1.0, 1.0, 1.0, 1.0, 0.0196, 0.4363, 0.4339, 0.2279, 0.217]): _vg.add([_i], _w, 'REPLACE')
_vg = ob_sota_mesh.vertex_groups.new(name='LeftFoot')
for _i, _w in zip([100, 101, 102, 103, 104, 105, 106, 107, 109, 110, 111, 112, 113, 114, 115, 276, 277, 278, 279], [1.0, 1.0, 1.0, 1.0, 1.0, 1.0, 1.0, 1.0, 0.0, 0.0, 0.0, 0.0, 0.0, 0.0, 0.0, 1.0, 1.0, 1.0, 1.0]): _vg.add([_i], _w, 'REPLACE')
_vg = ob_sota_mesh.vertex_groups.new(name='LeftToeBase')
_vg.add([108, 109, 110, 111, 112, 113, 114, 115], 1.0, 'REPLACE')
_vg = ob_sota_mesh.vertex_groups.new(name='RightUpLeg')
_vg = ob_sota_mesh.vertex_groups.new(name='RightLeg')
_vg = ob_sota_mesh.vertex_groups.new(name='RightFoot')
_vg = ob_sota_mesh.vertex_groups.new(name='RightToeBase')
_vg = ob_sota_mesh.vertex_groups.new(name='Head')
_vg.add([0, 1, 2, 3, 4, 5, 6, 7, 234, 235, 236, 237, 270, 271, 272, 273, 274, 275], 1.0, 'REPLACE')
_m = ob_sota_mesh.modifiers.new('ミラー', 'MIRROR')
_m = ob_sota_mesh.modifiers.new('アーマチュア', 'ARMATURE')
_m.show_render = False
_m.object = ob_sota_skelton
ob_sota_rig.location = (0.0, 0.0, 0.0)
ob_sota_rig.show_in_front = True
ob_sota_rig.lineart.crease_threshold = 0.0
ob_sota_skelton.location = (0.0, 0.0, 0.0)
ob_sota_skelton.hide_select = True
ob_sota_skelton.show_in_front = True
ob_sota_skelton.lineart.crease_threshold = 0.0

# ---- collection membership
scene.collection.objects.link(ob_sota_mesh)
scene.collection.objects.link(ob_sota_rig)
scene.collection.objects.link(ob_sota_skelton)

# ---- scene / render settings (as saved in the file)
scene.frame_start = 0; scene.frame_end = 150; scene.frame_set(40)
scene.render.engine = 'BLENDER_EEVEE_NEXT'
scene.render.fps = 30
scene.cycles.use_denoising = False
scene.cycles.samples = 128
scene.cycles.sampling_pattern = 'TABULATED_SOBOL'
scene.cycles.use_adaptive_sampling = False
scene.cycles.use_light_tree = False
scene.view_settings.view_transform = 'Filmic'
bpy.context.view_layer.update()

# ---- added for rendering (the .blend has no active camera and no usable light): camera, sun
cam_auto = bpy.data.cameras.new('AutoCamera')
cam_auto.lens = 50.0
cam_auto.sensor_width = 36.0
cam_auto.clip_end = 1000.0
ob_auto_camera = bpy.data.objects.new('AutoCamera', cam_auto)
scene.collection.objects.link(ob_auto_camera)
ob_auto_camera.location = (2.42835, -2.98451, 2.82832)
ob_auto_camera.rotation_euler = (1.09748, -7.21219e-08, 0.694738)
scene.camera = ob_auto_camera
light_auto_sun = bpy.data.lights.new('AutoSun', 'SUN')
light_auto_sun.energy = 3.0
light_auto_sun.angle = 0.0523599
ob_auto_sun = bpy.data.objects.new('AutoSun', light_auto_sun)
scene.collection.objects.link(ob_auto_sun)
ob_auto_sun.rotation_euler = (0.872665, 0.174533, 0.523599)
bpy.context.view_layer.update()
